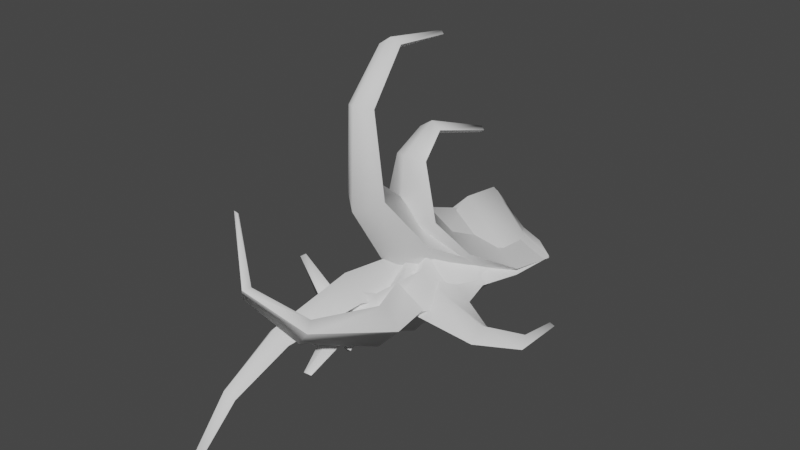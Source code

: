# Source: fe_detail_04-01-2.blend  (saved by Blender 3.0.42; exported with 4.5.12 LTS)
import bpy
from mathutils import Matrix  # noqa: F401  (used for matrix-valued properties, if any)

bpy.ops.wm.read_factory_settings(use_empty=True)
scene = bpy.context.scene
scene.name = 'Scene'

# ---- materials (node trees are filled in below, after node groups)
mat_material_001 = bpy.data.materials.new('Material.001')
mat_material_001.use_transparent_shadow = False

# ---- material node trees
mat_material_001.use_nodes = True; mat_material_001.node_tree.nodes.clear()
_N = mat_material_001.node_tree.nodes; _L = mat_material_001.node_tree.links
n0 = _N.new('ShaderNodeBsdfPrincipled'); n0.name = 'Principled BSDF'; n0.location = (10, 300)
n0.distribution = 'GGX'
n0.subsurface_method = 'RANDOM_WALK_SKIN'
n0.inputs[3].default_value = 1.45
n0.inputs[27].default_value = (0.0, 0.0, 0.0, 1.0)
n0.inputs[28].default_value = 1.0
n1 = _N.new('ShaderNodeOutputMaterial'); n1.name = 'Material Output'; n1.location = (300, 300)
_L.new(n0.outputs[0], n1.inputs[0])
n1.is_active_output = True

# ---- world
world_world = bpy.data.worlds.new('World'); scene.world = world_world
world_world.use_nodes = True; world_world.node_tree.nodes.clear()
_N = world_world.node_tree.nodes; _L = world_world.node_tree.links
n0 = _N.new('ShaderNodeOutputWorld'); n0.name = 'World Output'; n0.location = (300, 300)
n1 = _N.new('ShaderNodeBackground'); n1.name = 'Background'; n1.location = (10, 300)
n1.inputs[0].default_value = (0.05088, 0.05088, 0.05088, 1.0)
_L.new(n1.outputs[0], n0.inputs[0])
n0.is_active_output = True
world_world.color = (0.05088, 0.05088, 0.05088)
world_world.use_sun_shadow = False
world_world.sun_shadow_jitter_overblur = 0.0

# ---- meshes
me_fe_volcanom1_sp_gmdl_005 = bpy.data.meshes.new('FE_volcanoM1_Sp.gmdl.005')
me_fe_volcanom1_sp_gmdl_005.from_pydata([(0.02897, -0.9194, -0.02794), (0.08409, -1.1, -0.03618), (0.06974, -1.109, -0.02229), (-0.02124, -0.9082, 0.003868), (-0.0212, -0.9082, 0.003868), (0.06974, -1.109, -0.02229), (0.0866, -1.103, -0.009004), (0.03445, -0.923, 0.02829), (0.0997, -1.105, -0.0239), (0.06742, -0.9105, -0.001684), (0.06736, -0.9106, -0.001684), (0.0997, -1.105, -0.0239), (0.001988, -0.5788, -0.05219), (0.005348, -0.7884, -0.02906), (-0.05891, -0.789, 0.0164), (-0.114, -0.5765, 0.01626), (-0.114, -0.5766, 0.01626), (-0.05893, -0.789, 0.0164), (0.01157, -0.7918, 0.0537), (0.007114, -0.577, 0.07849), (0.07699, -0.7914, 0.00806), (0.1235, -0.5802, 0.01004), (0.1231, -0.5806, 0.01004), (0.07698, -0.7914, 0.00806), (0.007927, -0.3805, -0.08868), (-0.1682, -0.3785, 0.004277), (-0.1682, -0.3785, 0.004277), (0.008003, -0.3765, 0.09605), (0.1842, -0.3804, 0.003139), (0.1842, -0.3804, 0.003139), (0.004222, -0.1424, -0.1183), (-0.2521, -0.1425, -0.0004416), (-0.2521, -0.1425, -0.0004416), (0.003477, -0.1356, 0.1199), (0.2608, -0.1423, -0.0007202), (0.2608, -0.1422, -0.0007202), (0.004242, 0.05577, -0.1238), (-0.2808, 0.05308, -0.0002712), (0.000393, 0.1553, -0.06556), (-0.1784, 0.1444, 3.555e-07), (-0.1784, 0.1444, 3.555e-07), (-0.2808, 0.05308, -0.0002712), (0.004247, 0.06409, 0.1236), (0.0003933, 0.1553, 0.06556), (0.2793, 0.0554, -0.0002994), (0.1746, 0.1469, -4.106e-07), (0.1746, 0.1469, -4.106e-07), (0.2793, 0.0554, -0.0002994), (-0.001876, 0.198, -4.103e-08), (-0.001876, 0.198, -4.103e-08)], [], [(0, 1, 3), (1, 2, 3), (4, 5, 7), (5, 6, 7), (7, 6, 9), (6, 8, 9), (0, 10, 1), (10, 11, 1), (15, 12, 14), (12, 13, 14), (16, 17, 19), (17, 18, 19), (21, 19, 20), (19, 18, 20), (12, 22, 13), (22, 23, 13), (25, 24, 15), (24, 12, 15), (26, 16, 27), (16, 19, 27), (28, 27, 21), (27, 19, 21), (29, 22, 24), (24, 22, 12), (30, 24, 31), (24, 25, 31), (32, 26, 33), (26, 27, 33), (34, 33, 28), (33, 27, 28), (30, 35, 24), (35, 29, 24), (36, 30, 37), (30, 31, 37), (36, 37, 38), (38, 37, 39), (42, 43, 41), (40, 41, 43), (41, 32, 42), (32, 33, 42), (42, 33, 44), (33, 34, 44), (42, 44, 43), (43, 44, 45), (36, 38, 47), (38, 46, 47), (36, 47, 30), (47, 35, 30), (6, 5, 8), (1, 11, 2), (40, 43, 48), (39, 49, 38), (14, 13, 3), (13, 0, 3), (17, 4, 18), (4, 7, 18), (20, 18, 9), (18, 7, 9), (13, 23, 0), (23, 10, 0), (48, 43, 45), (38, 49, 46)])
me_fe_volcanom1_sp_gmdl_005.polygons.foreach_set('use_smooth', [True] * 62)
_uv = me_fe_volcanom1_sp_gmdl_005.uv_layers.new(name='UVMap')
_uv.uv.foreach_set('vector', [0.2894, 0.7852, 0.2664, 0.9014, 0.3532, 0.7932, 0.2664, 0.9014, 0.2926, 0.9078, 0.3532, 0.7932, 0.6439, 0.2171, 0.703, 0.1026, 0.7071, 0.2274, 0.703, 0.1026, 0.7301, 0.1106, 0.7071, 0.2274, 0.7071, 0.2274, 0.7301, 0.1106, 0.7731, 0.2337, 0.7301, 0.1106, 0.7604, 0.1141, 0.7731, 0.2337, 0.2894, 0.7852, 0.2236, 0.7766, 0.2664, 0.9014, 0.2236, 0.7766, 0.2363, 0.8963, 0.2664, 0.9014, 0.4564, 0.5469, 0.307, 0.5441, 0.4005, 0.6861, 0.307, 0.5441, 0.3023, 0.6811, 0.4005, 0.6861, 0.5423, 0.4634, 0.5962, 0.3243, 0.6897, 0.467, 0.5962, 0.3243, 0.6943, 0.3308, 0.6897, 0.467, 0.8372, 0.4688, 0.6897, 0.467, 0.7936, 0.3351, 0.6897, 0.467, 0.6943, 0.3308, 0.7936, 0.3351, 0.307, 0.5441, 0.1595, 0.5415, 0.3023, 0.6811, 0.1595, 0.5415, 0.2031, 0.6752, 0.3023, 0.6811, 0.5116, 0.4209, 0.308, 0.4203, 0.4564, 0.5469, 0.308, 0.4203, 0.307, 0.5441, 0.4564, 0.5469, 0.4851, 0.5895, 0.5423, 0.4634, 0.6887, 0.5901, 0.5423, 0.4634, 0.6897, 0.467, 0.6887, 0.5901, 0.8924, 0.5895, 0.6887, 0.5901, 0.8372, 0.4688, 0.6887, 0.5901, 0.6897, 0.467, 0.8372, 0.4688, 0.1043, 0.4209, 0.1595, 0.5415, 0.308, 0.4203, 0.308, 0.4203, 0.1595, 0.5415, 0.307, 0.5441, 0.308, 0.2743, 0.308, 0.4203, 0.5793, 0.275, 0.308, 0.4203, 0.5116, 0.4209, 0.5793, 0.275, 0.416, 0.7342, 0.4851, 0.5895, 0.6887, 0.7381, 0.4851, 0.5895, 0.6887, 0.5901, 0.6887, 0.7381, 0.9614, 0.7342, 0.6887, 0.7381, 0.8924, 0.5895, 0.6887, 0.7381, 0.6887, 0.5901, 0.8924, 0.5895, 0.308, 0.2743, 0.03658, 0.275, 0.308, 0.4203, 0.03658, 0.275, 0.1043, 0.4209, 0.308, 0.4203, 0.3079, 0.1338, 0.308, 0.2743, 0.5858, 0.1343, 0.308, 0.2743, 0.5793, 0.275, 0.5858, 0.1343, 0.3079, 0.1338, 0.5858, 0.1343, 0.308, 0.04257, 0.308, 0.04257, 0.5858, 0.1343, 0.4816, 0.05213, 0.6888, 0.8832, 0.6887, 0.9678, 0.4109, 0.8761, 0.5151, 0.9582, 0.4109, 0.8761, 0.6887, 0.9678, 0.4109, 0.8761, 0.416, 0.7342, 0.6888, 0.8832, 0.416, 0.7342, 0.6887, 0.7381, 0.6888, 0.8832, 0.6888, 0.8832, 0.6887, 0.7381, 0.9654, 0.8767, 0.6887, 0.7381, 0.9614, 0.7342, 0.9654, 0.8767, 0.6888, 0.8832, 0.9654, 0.8767, 0.6887, 0.9678, 0.6887, 0.9678, 0.9654, 0.8767, 0.858, 0.9604, 0.3079, 0.1338, 0.308, 0.04257, 0.03125, 0.1337, 0.308, 0.04257, 0.1387, 0.04995, 0.03125, 0.1337, 0.3079, 0.1338, 0.03125, 0.1337, 0.308, 0.2743, 0.03125, 0.1337, 0.03658, 0.275, 0.308, 0.2743, 0.7301, 0.1106, 0.703, 0.1026, 0.7604, 0.1141, 0.2664, 0.9014, 0.2363, 0.8963, 0.2926, 0.9078, 0.5151, 0.9582, 0.6887, 0.9678, 0.6865, 0.9593, 0.4816, 0.05213, 0.3102, 0.05104, 0.308, 0.04257, 0.4005, 0.6861, 0.3023, 0.6811, 0.3532, 0.7932, 0.3023, 0.6811, 0.2894, 0.7852, 0.3532, 0.7932, 0.5962, 0.3243, 0.6439, 0.2171, 0.6943, 0.3308, 0.6439, 0.2171, 0.7071, 0.2274, 0.6943, 0.3308, 0.7936, 0.3351, 0.6943, 0.3308, 0.7731, 0.2337, 0.6943, 0.3308, 0.7071, 0.2274, 0.7731, 0.2337, 0.3023, 0.6811, 0.2031, 0.6752, 0.2894, 0.7852, 0.2031, 0.6752, 0.2236, 0.7766, 0.2894, 0.7852, 0.6865, 0.9593, 0.6887, 0.9678, 0.858, 0.9604, 0.308, 0.04257, 0.3102, 0.05104, 0.1387, 0.04995])
me_fe_volcanom1_sp_gmdl_005.materials.append(mat_material_001)
me_fe_volcanom1_sp_gmdl_005.use_remesh_fix_poles = True
me_fe_volcanom1_sp_gmdl_005.use_remesh_preserve_attributes = False
me_fe_volcanom1_sp_gmdl_005.update()
me_fe_volcanom1_sp_gmdl_001 = bpy.data.meshes.new('FE_volcanoM1_Sp.gmdl.001')
me_fe_volcanom1_sp_gmdl_001.from_pydata([(-0.04521, -0.8944, 0.07637), (-0.1908, -0.8343, 0.1926), (-0.1774, -0.8243, 0.2086), (-0.03038, -0.8583, 0.1167), (-0.03038, -0.8583, 0.1167), (-0.1774, -0.8243, 0.2086), (-0.1665, -0.8415, 0.2337), (-0.00842, -0.877, 0.1698), (-0.1885, -0.8475, 0.2188), (-0.0245, -0.9172, 0.1326), (-0.0245, -0.9172, 0.1326), (-0.1885, -0.8475, 0.2188), (0.119, -0.5847, -0.09392), (0.07607, -0.8078, -0.006135), (0.04405, -0.7581, 0.05987), (0.02087, -0.57, 0.02387), (0.02087, -0.57, 0.02387), (0.04405, -0.7581, 0.05987), (0.09883, -0.7734, 0.1406), (0.122, -0.5501, 0.1465), (0.1298, -0.8227, 0.07502), (0.2202, -0.5663, 0.02898), (0.2202, -0.5663, 0.02898), (0.1298, -0.8227, 0.07502), (0.03465, -0.3911, -0.1601), (-0.1201, -0.4127, 0.01212), (-0.1201, -0.4127, 0.01212), (0.03107, -0.3696, 0.1835), (0.1862, -0.3499, 0.01136), (0.1862, -0.3499, 0.01136), (-0.006372, -0.1415, -0.214), (-0.2225, -0.1559, 0.001285), (-0.2225, -0.1559, 0.001285), (-0.008892, -0.1229, 0.2207), (0.2084, -0.1157, 0.0005867), (0.2084, -0.1157, 0.0005867), (-0.0007153, 0.0544, -0.2144), (-0.2131, 0.05176, -0.0007757), (-0.0002453, 0.1553, -0.1113), (-0.1287, 0.1444, 1.869e-07), (-0.1287, 0.1444, 1.869e-07), (-0.2131, 0.05176, -0.0007757), (-0.0008847, 0.06491, 0.2136), (-0.0002449, 0.1553, 0.1113), (0.2062, 0.05867, -0.000847), (0.125, 0.1469, -3.427e-07), (0.125, 0.1469, -3.427e-07), (0.2062, 0.05867, -0.000847), (-0.001876, 0.198, -4.103e-08), (-0.001876, 0.198, -4.103e-08)], [], [(0, 1, 3), (1, 2, 3), (4, 5, 7), (5, 6, 7), (7, 6, 9), (6, 8, 9), (0, 10, 1), (10, 11, 1), (15, 12, 14), (12, 13, 14), (16, 17, 19), (17, 18, 19), (21, 19, 20), (19, 18, 20), (12, 22, 13), (22, 23, 13), (25, 24, 15), (24, 12, 15), (26, 16, 27), (16, 19, 27), (28, 27, 21), (27, 19, 21), (29, 22, 24), (24, 22, 12), (30, 24, 31), (24, 25, 31), (32, 26, 33), (26, 27, 33), (34, 33, 28), (33, 27, 28), (30, 35, 24), (35, 29, 24), (36, 30, 37), (30, 31, 37), (36, 37, 38), (38, 37, 39), (42, 43, 41), (40, 41, 43), (41, 32, 42), (32, 33, 42), (42, 33, 44), (33, 34, 44), (42, 44, 43), (43, 44, 45), (36, 38, 47), (38, 46, 47), (36, 47, 30), (47, 35, 30), (6, 5, 8), (1, 11, 2), (40, 43, 48), (39, 49, 38), (14, 13, 3), (13, 0, 3), (17, 4, 18), (4, 7, 18), (20, 18, 9), (18, 7, 9), (13, 23, 0), (23, 10, 0), (48, 43, 45), (38, 49, 46)])
me_fe_volcanom1_sp_gmdl_001.polygons.foreach_set('use_smooth', [True] * 62)
_uv = me_fe_volcanom1_sp_gmdl_001.uv_layers.new(name='UVMap')
_uv.uv.foreach_set('vector', [0.4733, -0.8286, 0.4705, -0.8143, 0.4811, -0.8276, 0.4705, -0.8143, 0.4737, -0.8136, 0.4811, -0.8276, 0.5168, -0.8983, 0.524, -0.9123, 0.5245, -0.897, 0.524, -0.9123, 0.5274, -0.9113, 0.5245, -0.897, 0.5245, -0.897, 0.5274, -0.9113, 0.5326, -0.8962, 0.5274, -0.9113, 0.5311, -0.9109, 0.5326, -0.8962, 0.4733, -0.8286, 0.4652, -0.8297, 0.4705, -0.8143, 0.4652, -0.8297, 0.4668, -0.815, 0.4705, -0.8143, 0.4938, -0.8578, 0.4755, -0.8582, 0.4869, -0.8408, 0.4755, -0.8582, 0.4749, -0.8414, 0.4869, -0.8408, 0.5043, -0.8681, 0.5109, -0.8851, 0.5224, -0.8676, 0.5109, -0.8851, 0.523, -0.8843, 0.5224, -0.8676, 0.5405, -0.8674, 0.5224, -0.8676, 0.5351, -0.8838, 0.5224, -0.8676, 0.523, -0.8843, 0.5351, -0.8838, 0.4755, -0.8582, 0.4574, -0.8585, 0.4749, -0.8414, 0.4574, -0.8585, 0.4627, -0.8421, 0.4749, -0.8414, 0.5006, -0.8733, 0.4756, -0.8733, 0.4938, -0.8578, 0.4756, -0.8733, 0.4755, -0.8582, 0.4938, -0.8578, 0.4973, -0.8526, 0.5043, -0.8681, 0.5223, -0.8525, 0.5043, -0.8681, 0.5224, -0.8676, 0.5223, -0.8525, 0.5473, -0.8526, 0.5223, -0.8525, 0.5405, -0.8674, 0.5223, -0.8525, 0.5224, -0.8676, 0.5405, -0.8674, 0.4506, -0.8733, 0.4574, -0.8585, 0.4756, -0.8733, 0.4756, -0.8733, 0.4574, -0.8585, 0.4755, -0.8582, 0.4756, -0.8912, 0.4756, -0.8733, 0.5089, -0.8912, 0.4756, -0.8733, 0.5006, -0.8733, 0.5089, -0.8912, 0.4888, -0.8349, 0.4973, -0.8526, 0.5223, -0.8344, 0.4973, -0.8526, 0.5223, -0.8525, 0.5223, -0.8344, 0.5557, -0.8349, 0.5223, -0.8344, 0.5473, -0.8526, 0.5223, -0.8344, 0.5223, -0.8525, 0.5473, -0.8526, 0.4756, -0.8912, 0.4423, -0.8912, 0.4756, -0.8733, 0.4423, -0.8912, 0.4506, -0.8733, 0.4756, -0.8733, 0.4756, -0.9085, 0.4756, -0.8912, 0.5097, -0.9084, 0.4756, -0.8912, 0.5089, -0.8912, 0.5097, -0.9084, 0.4756, -0.9085, 0.5097, -0.9084, 0.4756, -0.9197, 0.4756, -0.9197, 0.5097, -0.9084, 0.4969, -0.9185, 0.5223, -0.8166, 0.5223, -0.8062, 0.4882, -0.8175, 0.501, -0.8074, 0.4882, -0.8175, 0.5223, -0.8062, 0.4882, -0.8175, 0.4888, -0.8349, 0.5223, -0.8166, 0.4888, -0.8349, 0.5223, -0.8344, 0.5223, -0.8166, 0.5223, -0.8166, 0.5223, -0.8344, 0.5562, -0.8174, 0.5223, -0.8344, 0.5557, -0.8349, 0.5562, -0.8174, 0.5223, -0.8166, 0.5562, -0.8174, 0.5223, -0.8062, 0.5223, -0.8062, 0.5562, -0.8174, 0.543, -0.8071, 0.4756, -0.9085, 0.4756, -0.9197, 0.4417, -0.9085, 0.4756, -0.9197, 0.4548, -0.9188, 0.4417, -0.9085, 0.4756, -0.9085, 0.4417, -0.9085, 0.4756, -0.8912, 0.4417, -0.9085, 0.4423, -0.8912, 0.4756, -0.8912, 0.5274, -0.9113, 0.524, -0.9123, 0.5311, -0.9109, 0.4705, -0.8143, 0.4668, -0.815, 0.4737, -0.8136, 0.501, -0.8074, 0.5223, -0.8062, 0.522, -0.8072, 0.4969, -0.9185, 0.4759, -0.9186, 0.4756, -0.9197, 0.4869, -0.8408, 0.4749, -0.8414, 0.4811, -0.8276, 0.4749, -0.8414, 0.4733, -0.8286, 0.4811, -0.8276, 0.5109, -0.8851, 0.5168, -0.8983, 0.523, -0.8843, 0.5168, -0.8983, 0.5245, -0.897, 0.523, -0.8843, 0.5351, -0.8838, 0.523, -0.8843, 0.5326, -0.8962, 0.523, -0.8843, 0.5245, -0.897, 0.5326, -0.8962, 0.4749, -0.8414, 0.4627, -0.8421, 0.4733, -0.8286, 0.4627, -0.8421, 0.4652, -0.8297, 0.4733, -0.8286, 0.522, -0.8072, 0.5223, -0.8062, 0.543, -0.8071, 0.4756, -0.9197, 0.4759, -0.9186, 0.4548, -0.9188])
me_fe_volcanom1_sp_gmdl_001.use_remesh_fix_poles = True
me_fe_volcanom1_sp_gmdl_001.use_remesh_preserve_attributes = False
me_fe_volcanom1_sp_gmdl_001.update()
me_fe_domes3_lt_gmdl = bpy.data.meshes.new('FE_domes3_Lt.gmdl')
me_fe_domes3_lt_gmdl.from_pydata([(-0.05051, -1.252, 0.2857), (-0.1903, -1.128, 0.4897), (-0.1834, -1.122, 0.4931), (-0.02378, -1.238, 0.2951), (-0.02378, -1.238, 0.2951), (-0.1834, -1.122, 0.4931), (-0.1713, -1.139, 0.5064), (-0.01739, -1.237, 0.3302), (-0.1897, -1.135, 0.5071), (-0.03509, -1.261, 0.3229), (-0.03509, -1.261, 0.3229), (-0.1897, -1.135, 0.5071), (0.1726, -0.8481, -0.008426), (0.1074, -1.16, 0.1315), (0.08778, -1.121, 0.1611), (0.101, -0.8309, 0.06282), (0.101, -0.8309, 0.06282), (0.08778, -1.121, 0.1611), (0.1288, -1.124, 0.2146), (0.175, -0.8095, 0.1431), (0.1474, -1.162, 0.186), (0.2467, -0.8287, 0.07246), (0.2467, -0.8287, 0.07246), (0.1474, -1.162, 0.186), (0.05016, -0.5687, -0.08553), (-0.07252, -0.5802, 0.03143), (-0.07252, -0.5802, 0.03143), (0.04577, -0.5427, 0.1475), (0.169, -0.534, 0.0309), (0.169, -0.534, 0.0309), (-0.009294, -0.1954, -0.1593), (-0.1991, -0.2037, 0.003209), (-0.1991, -0.2037, 0.003209), (-0.01247, -0.1712, 0.1678), (0.179, -0.1731, 0.002316), (0.179, -0.1731, 0.002316), (-0.0008098, 0.06059, -0.188), (-0.2202, 0.05916, -0.002125), (-0.0001067, 0.1553, -0.1014), (-0.1395, 0.1444, 1.965e-07), (-0.1395, 0.1444, 1.965e-07), (-0.2202, 0.05916, -0.002125), (-0.001048, 0.07291, 0.1858), (-0.0001063, 0.1553, 0.1014), (0.2108, 0.0649, -0.002225), (0.1358, 0.1469, -2.449e-07), (0.1358, 0.1469, -2.449e-07), (0.2108, 0.0649, -0.002225), (-0.001876, 0.198, -4.098e-08), (-0.001876, 0.198, -4.098e-08)], [], [(0, 1, 3), (1, 2, 3), (4, 5, 7), (5, 6, 7), (7, 6, 9), (6, 8, 9), (0, 10, 1), (10, 11, 1), (15, 12, 14), (12, 13, 14), (16, 17, 19), (17, 18, 19), (21, 19, 20), (19, 18, 20), (12, 22, 13), (22, 23, 13), (25, 24, 15), (24, 12, 15), (26, 16, 27), (16, 19, 27), (28, 27, 21), (27, 19, 21), (29, 22, 24), (24, 22, 12), (30, 24, 31), (24, 25, 31), (32, 26, 33), (26, 27, 33), (34, 33, 28), (33, 27, 28), (30, 35, 24), (35, 29, 24), (36, 30, 37), (30, 31, 37), (36, 37, 38), (38, 37, 39), (42, 43, 41), (40, 41, 43), (41, 32, 42), (32, 33, 42), (42, 33, 44), (33, 34, 44), (42, 44, 43), (43, 44, 45), (36, 38, 47), (38, 46, 47), (36, 47, 30), (47, 35, 30), (6, 5, 8), (1, 11, 2), (40, 43, 48), (39, 49, 38), (14, 13, 3), (13, 0, 3), (17, 4, 18), (4, 7, 18), (20, 18, 9), (18, 7, 9), (13, 23, 0), (23, 10, 0), (48, 43, 45), (38, 49, 46)])
me_fe_domes3_lt_gmdl.polygons.foreach_set('use_smooth', [True] * 62)
_uv = me_fe_domes3_lt_gmdl.uv_layers.new(name='UVMap')
_uv.uv.foreach_set('vector', [0.6789, -0.9377, 0.6782, -0.9343, 0.6808, -0.9375, 0.6782, -0.9343, 0.679, -0.9341, 0.6808, -0.9375, 0.6893, -0.9543, 0.691, -0.9577, 0.6911, -0.954, 0.691, -0.9577, 0.6918, -0.9574, 0.6911, -0.954, 0.6911, -0.954, 0.6918, -0.9574, 0.6931, -0.9538, 0.6918, -0.9574, 0.6927, -0.9573, 0.6931, -0.9538, 0.6789, -0.9377, 0.677, -0.938, 0.6782, -0.9343, 0.677, -0.938, 0.6774, -0.9345, 0.6782, -0.9343, 0.6838, -0.9447, 0.6794, -0.9448, 0.6822, -0.9406, 0.6794, -0.9448, 0.6793, -0.9408, 0.6822, -0.9406, 0.6863, -0.9471, 0.6879, -0.9512, 0.6906, -0.947, 0.6879, -0.9512, 0.6908, -0.951, 0.6906, -0.947, 0.6949, -0.947, 0.6906, -0.947, 0.6937, -0.9509, 0.6906, -0.947, 0.6908, -0.951, 0.6937, -0.9509, 0.6794, -0.9448, 0.6751, -0.9448, 0.6793, -0.9408, 0.6751, -0.9448, 0.6764, -0.9409, 0.6793, -0.9408, 0.6854, -0.9484, 0.6795, -0.9484, 0.6838, -0.9447, 0.6795, -0.9484, 0.6794, -0.9448, 0.6838, -0.9447, 0.6846, -0.9434, 0.6863, -0.9471, 0.6906, -0.9434, 0.6863, -0.9471, 0.6906, -0.947, 0.6906, -0.9434, 0.6965, -0.9434, 0.6906, -0.9434, 0.6949, -0.947, 0.6906, -0.9434, 0.6906, -0.947, 0.6949, -0.947, 0.6735, -0.9484, 0.6751, -0.9448, 0.6795, -0.9484, 0.6795, -0.9484, 0.6751, -0.9448, 0.6794, -0.9448, 0.6795, -0.9527, 0.6795, -0.9484, 0.6874, -0.9526, 0.6795, -0.9484, 0.6854, -0.9484, 0.6874, -0.9526, 0.6826, -0.9392, 0.6846, -0.9434, 0.6906, -0.9391, 0.6846, -0.9434, 0.6906, -0.9434, 0.6906, -0.9391, 0.6986, -0.9392, 0.6906, -0.9391, 0.6965, -0.9434, 0.6906, -0.9391, 0.6906, -0.9434, 0.6965, -0.9434, 0.6795, -0.9527, 0.6715, -0.9526, 0.6795, -0.9484, 0.6715, -0.9526, 0.6735, -0.9484, 0.6795, -0.9484, 0.6795, -0.9568, 0.6795, -0.9527, 0.6876, -0.9567, 0.6795, -0.9527, 0.6874, -0.9526, 0.6876, -0.9567, 0.6795, -0.9568, 0.6876, -0.9567, 0.6795, -0.9594, 0.6795, -0.9594, 0.6876, -0.9567, 0.6845, -0.9591, 0.6906, -0.9348, 0.6906, -0.9324, 0.6825, -0.9351, 0.6855, -0.9327, 0.6825, -0.9351, 0.6906, -0.9324, 0.6825, -0.9351, 0.6826, -0.9392, 0.6906, -0.9348, 0.6826, -0.9392, 0.6906, -0.9391, 0.6906, -0.9348, 0.6906, -0.9348, 0.6906, -0.9391, 0.6987, -0.935, 0.6906, -0.9391, 0.6986, -0.9392, 0.6987, -0.935, 0.6906, -0.9348, 0.6987, -0.935, 0.6906, -0.9324, 0.6906, -0.9324, 0.6987, -0.935, 0.6955, -0.9326, 0.6795, -0.9568, 0.6795, -0.9594, 0.6714, -0.9568, 0.6795, -0.9594, 0.6745, -0.9592, 0.6714, -0.9568, 0.6795, -0.9568, 0.6714, -0.9568, 0.6795, -0.9527, 0.6714, -0.9568, 0.6715, -0.9526, 0.6795, -0.9527, 0.6918, -0.9574, 0.691, -0.9577, 0.6927, -0.9573, 0.6782, -0.9343, 0.6774, -0.9345, 0.679, -0.9341, 0.6855, -0.9327, 0.6906, -0.9324, 0.6905, -0.9326, 0.6845, -0.9591, 0.6795, -0.9592, 0.6795, -0.9594, 0.6822, -0.9406, 0.6793, -0.9408, 0.6808, -0.9375, 0.6793, -0.9408, 0.6789, -0.9377, 0.6808, -0.9375, 0.6879, -0.9512, 0.6893, -0.9543, 0.6908, -0.951, 0.6893, -0.9543, 0.6911, -0.954, 0.6908, -0.951, 0.6937, -0.9509, 0.6908, -0.951, 0.6931, -0.9538, 0.6908, -0.951, 0.6911, -0.954, 0.6931, -0.9538, 0.6793, -0.9408, 0.6764, -0.9409, 0.6789, -0.9377, 0.6764, -0.9409, 0.677, -0.938, 0.6789, -0.9377, 0.6905, -0.9326, 0.6906, -0.9324, 0.6955, -0.9326, 0.6795, -0.9594, 0.6795, -0.9592, 0.6745, -0.9592])
me_fe_domes3_lt_gmdl.use_remesh_fix_poles = True
me_fe_domes3_lt_gmdl.use_remesh_preserve_attributes = False
me_fe_domes3_lt_gmdl.update()
me_fe_crystal1_mp_gmdl_001 = bpy.data.meshes.new('FE_crystal1_Mp.gmdl.001')
me_fe_crystal1_mp_gmdl_001.from_pydata([(-0.0199, -0.716, -0.05333), (-0.1644, -0.6912, -0.02885), (-0.1637, -0.6765, 0.0009949), (-0.03344, -0.6821, 0.009479), (-0.03344, -0.6821, 0.009479), (-0.1637, -0.6765, 0.0009949), (-0.169, -0.6928, 0.0282), (-0.02571, -0.7187, 0.06708), (-0.1766, -0.7052, -0.002605), (-0.0181, -0.7556, 0.004224), (-0.0181, -0.7556, 0.004224), (-0.1766, -0.7052, -0.002605), (0.09884, -0.453, -0.1251), (0.0742, -0.6309, -0.07564), (0.02066, -0.594, 0.01291), (-0.01667, -0.454, 0.01153), (-0.01667, -0.454, 0.01153), (0.02066, -0.594, 0.01291), (0.06788, -0.6329, 0.1002), (0.09361, -0.4491, 0.1491), (0.1205, -0.6696, 0.01153), (0.2092, -0.4493, 0.0124), (0.2092, -0.4493, 0.0124), (0.1205, -0.6696, 0.01153), (0.02745, -0.3061, -0.1876), (-0.1433, -0.3385, 0.003219), (-0.1433, -0.3385, 0.003219), (0.02478, -0.2982, 0.1939), (0.1959, -0.2674, 0.003081), (0.1959, -0.2674, 0.003081), (-0.005359, -0.1138, -0.2312), (-0.2368, -0.1349, -0.0004912), (-0.2368, -0.1349, -0.0004912), (-0.006835, -0.1053, 0.2356), (0.2255, -0.08993, -0.0006217), (0.2255, -0.08993, -0.0006217), (-0.00064, 0.05242, -0.2178), (-0.2167, 0.04839, -0.0002237), (-0.0002454, 0.1553, -0.1113), (-0.1287, 0.1444, 2.024e-07), (-0.1287, 0.1444, 2.024e-07), (-0.2167, 0.04839, -0.0002237), (-0.0007191, 0.06055, 0.2176), (-0.0002448, 0.1553, 0.1113), (0.2109, 0.05591, -0.0002378), (0.125, 0.1469, -2.955e-07), (0.125, 0.1469, -2.955e-07), (0.2109, 0.05591, -0.0002378), (-0.001876, 0.198, -4.103e-08), (-0.001876, 0.198, -4.103e-08)], [], [(0, 1, 3), (1, 2, 3), (4, 5, 7), (5, 6, 7), (7, 6, 9), (6, 8, 9), (0, 10, 1), (10, 11, 1), (15, 12, 14), (12, 13, 14), (16, 17, 19), (17, 18, 19), (21, 19, 20), (19, 18, 20), (12, 22, 13), (22, 23, 13), (25, 24, 15), (24, 12, 15), (26, 16, 27), (16, 19, 27), (28, 27, 21), (27, 19, 21), (29, 22, 24), (24, 22, 12), (30, 24, 31), (24, 25, 31), (32, 26, 33), (26, 27, 33), (34, 33, 28), (33, 27, 28), (30, 35, 24), (35, 29, 24), (36, 30, 37), (30, 31, 37), (36, 37, 38), (38, 37, 39), (42, 43, 41), (40, 41, 43), (41, 32, 42), (32, 33, 42), (42, 33, 44), (33, 34, 44), (42, 44, 43), (43, 44, 45), (36, 38, 47), (38, 46, 47), (36, 47, 30), (47, 35, 30), (6, 5, 8), (1, 11, 2), (40, 43, 48), (39, 49, 38), (14, 13, 3), (13, 0, 3), (17, 4, 18), (4, 7, 18), (20, 18, 9), (18, 7, 9), (13, 23, 0), (23, 10, 0), (48, 43, 45), (38, 49, 46)])
me_fe_crystal1_mp_gmdl_001.polygons.foreach_set('use_smooth', [True] * 62)
_uv = me_fe_crystal1_mp_gmdl_001.uv_layers.new(name='UVMap')
_uv.uv.foreach_set('vector', [0.09871, -0.6888, 0.09652, -0.6777, 0.1048, -0.688, 0.09652, -0.6777, 0.09901, -0.6771, 0.1048, -0.688, 0.1325, -0.7429, 0.1381, -0.7538, 0.1385, -0.7419, 0.1381, -0.7538, 0.1407, -0.753, 0.1385, -0.7419, 0.1385, -0.7419, 0.1407, -0.753, 0.1448, -0.7413, 0.1407, -0.753, 0.1436, -0.7527, 0.1448, -0.7413, 0.09871, -0.6888, 0.09244, -0.6896, 0.09652, -0.6777, 0.09244, -0.6896, 0.09366, -0.6782, 0.09652, -0.6777, 0.1146, -0.7115, 0.1004, -0.7117, 0.1093, -0.6982, 0.1004, -0.7117, 0.09994, -0.6987, 0.1093, -0.6982, 0.1228, -0.7194, 0.1279, -0.7327, 0.1368, -0.7191, 0.1279, -0.7327, 0.1373, -0.732, 0.1368, -0.7191, 0.1509, -0.7189, 0.1368, -0.7191, 0.1467, -0.7316, 0.1368, -0.7191, 0.1373, -0.732, 0.1467, -0.7316, 0.1004, -0.7117, 0.08634, -0.712, 0.09994, -0.6987, 0.08634, -0.712, 0.09049, -0.6992, 0.09994, -0.6987, 0.1199, -0.7235, 0.1005, -0.7235, 0.1146, -0.7115, 0.1005, -0.7235, 0.1004, -0.7117, 0.1146, -0.7115, 0.1173, -0.7074, 0.1228, -0.7194, 0.1367, -0.7073, 0.1228, -0.7194, 0.1368, -0.7191, 0.1367, -0.7073, 0.1561, -0.7074, 0.1367, -0.7073, 0.1509, -0.7189, 0.1367, -0.7073, 0.1368, -0.7191, 0.1509, -0.7189, 0.08109, -0.7235, 0.08634, -0.712, 0.1005, -0.7235, 0.1005, -0.7235, 0.08634, -0.712, 0.1004, -0.7117, 0.1005, -0.7374, 0.1005, -0.7235, 0.1263, -0.7374, 0.1005, -0.7235, 0.1199, -0.7235, 0.1263, -0.7374, 0.1108, -0.6936, 0.1173, -0.7074, 0.1367, -0.6933, 0.1173, -0.7074, 0.1367, -0.7073, 0.1367, -0.6933, 0.1627, -0.6936, 0.1367, -0.6933, 0.1561, -0.7074, 0.1367, -0.6933, 0.1367, -0.7073, 0.1561, -0.7074, 0.1005, -0.7374, 0.07463, -0.7374, 0.1005, -0.7235, 0.07463, -0.7374, 0.08109, -0.7235, 0.1005, -0.7235, 0.1005, -0.7508, 0.1005, -0.7374, 0.1269, -0.7508, 0.1005, -0.7374, 0.1263, -0.7374, 0.1269, -0.7508, 0.1005, -0.7508, 0.1269, -0.7508, 0.1005, -0.7595, 0.1005, -0.7595, 0.1269, -0.7508, 0.117, -0.7586, 0.1367, -0.6794, 0.1367, -0.6714, 0.1103, -0.6801, 0.1202, -0.6723, 0.1103, -0.6801, 0.1367, -0.6714, 0.1103, -0.6801, 0.1108, -0.6936, 0.1367, -0.6794, 0.1108, -0.6936, 0.1367, -0.6933, 0.1367, -0.6794, 0.1367, -0.6794, 0.1367, -0.6933, 0.1631, -0.6801, 0.1367, -0.6933, 0.1627, -0.6936, 0.1631, -0.6801, 0.1367, -0.6794, 0.1631, -0.6801, 0.1367, -0.6714, 0.1367, -0.6714, 0.1631, -0.6801, 0.1529, -0.6721, 0.1005, -0.7508, 0.1005, -0.7595, 0.07413, -0.7508, 0.1005, -0.7595, 0.08436, -0.7588, 0.07413, -0.7508, 0.1005, -0.7508, 0.07413, -0.7508, 0.1005, -0.7374, 0.07413, -0.7508, 0.07463, -0.7374, 0.1005, -0.7374, 0.1407, -0.753, 0.1381, -0.7538, 0.1436, -0.7527, 0.09652, -0.6777, 0.09366, -0.6782, 0.09901, -0.6771, 0.1202, -0.6723, 0.1367, -0.6714, 0.1365, -0.6722, 0.117, -0.7586, 0.1007, -0.7587, 0.1005, -0.7595, 0.1093, -0.6982, 0.09994, -0.6987, 0.1048, -0.688, 0.09994, -0.6987, 0.09871, -0.6888, 0.1048, -0.688, 0.1279, -0.7327, 0.1325, -0.7429, 0.1373, -0.732, 0.1325, -0.7429, 0.1385, -0.7419, 0.1373, -0.732, 0.1467, -0.7316, 0.1373, -0.732, 0.1448, -0.7413, 0.1373, -0.732, 0.1385, -0.7419, 0.1448, -0.7413, 0.09994, -0.6987, 0.09049, -0.6992, 0.09871, -0.6888, 0.09049, -0.6992, 0.09244, -0.6896, 0.09871, -0.6888, 0.1365, -0.6722, 0.1367, -0.6714, 0.1529, -0.6721, 0.1005, -0.7595, 0.1007, -0.7587, 0.08436, -0.7588])
me_fe_crystal1_mp_gmdl_001.use_remesh_fix_poles = True
me_fe_crystal1_mp_gmdl_001.use_remesh_preserve_attributes = False
me_fe_crystal1_mp_gmdl_001.update()
me_fe_volcanom1_sp_gmdl_002 = bpy.data.meshes.new('FE_volcanoM1_Sp.gmdl.002')
me_fe_volcanom1_sp_gmdl_002.from_pydata([(0.5504, -0.5189, -0.02793), (0.5405, -0.3418, -0.03621), (0.553, -0.3285, -0.02353), (0.5735, -0.5649, 0.003873), (0.5735, -0.5649, 0.003873), (0.553, -0.3285, -0.02353), (0.5393, -0.3385, -0.00892), (0.5497, -0.5124, 0.0283), (0.5251, -0.3405, -0.02269), (0.5193, -0.4948, -0.00168), (0.5193, -0.4948, -0.00168), (0.5251, -0.3405, -0.02269), (0.1903, -0.5382, -0.05219), (0.4171, -0.6019, -0.02906), (0.4321, -0.6644, 0.0164), (0.1298, -0.6372, 0.01626), (0.1298, -0.6372, 0.01626), (0.4321, -0.6644, 0.0164), (0.419, -0.5951, 0.0537), (0.1913, -0.5328, 0.07849), (0.4041, -0.5314, 0.00806), (0.253, -0.4345, 0.01004), (0.253, -0.4345, 0.01004), (0.4041, -0.5314, 0.00806), (0.05763, -0.3776, -0.08868), (-0.09774, -0.4606, 0.004277), (-0.09774, -0.4606, 0.004277), (0.05579, -0.3741, 0.09605), (0.2121, -0.2928, 0.003139), (0.2121, -0.2928, 0.003139), (-0.01082, -0.1421, -0.1183), (-0.2625, -0.1908, -0.0004416), (-0.2625, -0.1908, -0.0004416), (-0.01284, -0.1356, 0.1199), (0.2411, -0.09341, -0.0007202), (0.2411, -0.09341, -0.0007202), (-0.0008392, 0.05545, -0.1238), (-0.2857, 0.04552, -0.0002712), (0.000393, 0.1553, -0.06556), (-0.1784, 0.1444, 3.555e-07), (-0.1784, 0.1444, 3.555e-07), (-0.2857, 0.04552, -0.0002712), (-0.001045, 0.06377, 0.1236), (0.0003933, 0.1553, 0.06556), (0.2741, 0.06207, -0.0002994), (0.1746, 0.1469, -4.106e-07), (0.1746, 0.1469, -4.106e-07), (0.2741, 0.06207, -0.0002994), (-0.001876, 0.198, -4.103e-08), (-0.001876, 0.198, -4.103e-08)], [], [(0, 1, 3), (1, 2, 3), (4, 5, 7), (5, 6, 7), (7, 6, 9), (6, 8, 9), (0, 10, 1), (10, 11, 1), (15, 12, 14), (12, 13, 14), (16, 17, 19), (17, 18, 19), (21, 19, 20), (19, 18, 20), (12, 22, 13), (22, 23, 13), (25, 24, 15), (24, 12, 15), (26, 16, 27), (16, 19, 27), (28, 27, 21), (27, 19, 21), (29, 22, 24), (24, 22, 12), (30, 24, 31), (24, 25, 31), (32, 26, 33), (26, 27, 33), (34, 33, 28), (33, 27, 28), (30, 35, 24), (35, 29, 24), (36, 30, 37), (30, 31, 37), (36, 37, 38), (38, 37, 39), (42, 43, 41), (40, 41, 43), (41, 32, 42), (32, 33, 42), (42, 33, 44), (33, 34, 44), (42, 44, 43), (43, 44, 45), (36, 38, 47), (38, 46, 47), (36, 47, 30), (47, 35, 30), (6, 5, 8), (1, 11, 2), (40, 43, 48), (39, 49, 38), (14, 13, 3), (13, 0, 3), (17, 4, 18), (4, 7, 18), (20, 18, 9), (18, 7, 9), (13, 23, 0), (23, 10, 0), (48, 43, 45), (38, 49, 46)])
me_fe_volcanom1_sp_gmdl_002.polygons.foreach_set('use_smooth', [True] * 62)
_uv = me_fe_volcanom1_sp_gmdl_002.uv_layers.new(name='UVMap')
_uv.uv.foreach_set('vector', [0.5996, -0.8314, 0.5964, -0.8157, 0.6082, -0.8304, 0.5964, -0.8157, 0.6, -0.8148, 0.6082, -0.8304, 0.6477, -0.9086, 0.6557, -0.9241, 0.6563, -0.9072, 0.6557, -0.9241, 0.6594, -0.923, 0.6563, -0.9072, 0.6563, -0.9072, 0.6594, -0.923, 0.6652, -0.9063, 0.6594, -0.923, 0.6635, -0.9226, 0.6652, -0.9063, 0.5996, -0.8314, 0.5906, -0.8326, 0.5964, -0.8157, 0.5906, -0.8326, 0.5924, -0.8163, 0.5964, -0.8157, 0.6222, -0.8638, 0.602, -0.8642, 0.6146, -0.8449, 0.602, -0.8642, 0.6013, -0.8456, 0.6146, -0.8449, 0.6339, -0.8751, 0.6412, -0.894, 0.6539, -0.8746, 0.6412, -0.894, 0.6545, -0.8931, 0.6539, -0.8746, 0.6739, -0.8744, 0.6539, -0.8746, 0.668, -0.8925, 0.6539, -0.8746, 0.6545, -0.8931, 0.668, -0.8925, 0.602, -0.8642, 0.5819, -0.8645, 0.6013, -0.8456, 0.5819, -0.8645, 0.5878, -0.8464, 0.6013, -0.8456, 0.6297, -0.8809, 0.6021, -0.881, 0.6222, -0.8638, 0.6021, -0.881, 0.602, -0.8642, 0.6222, -0.8638, 0.6261, -0.858, 0.6339, -0.8751, 0.6538, -0.8579, 0.6339, -0.8751, 0.6539, -0.8746, 0.6538, -0.8579, 0.6814, -0.858, 0.6538, -0.8579, 0.6739, -0.8744, 0.6538, -0.8579, 0.6539, -0.8746, 0.6739, -0.8744, 0.5744, -0.8809, 0.5819, -0.8645, 0.6021, -0.881, 0.6021, -0.881, 0.5819, -0.8645, 0.602, -0.8642, 0.6021, -0.9008, 0.6021, -0.881, 0.6389, -0.9007, 0.6021, -0.881, 0.6297, -0.8809, 0.6389, -0.9007, 0.6168, -0.8384, 0.6261, -0.858, 0.6538, -0.8378, 0.6261, -0.858, 0.6538, -0.8579, 0.6538, -0.8378, 0.6908, -0.8384, 0.6538, -0.8378, 0.6814, -0.858, 0.6538, -0.8378, 0.6538, -0.8579, 0.6814, -0.858, 0.6021, -0.9008, 0.5652, -0.9007, 0.6021, -0.881, 0.5652, -0.9007, 0.5744, -0.8809, 0.6021, -0.881, 0.6021, -0.9199, 0.6021, -0.9008, 0.6398, -0.9198, 0.6021, -0.9008, 0.6389, -0.9007, 0.6398, -0.9198, 0.6021, -0.9199, 0.6398, -0.9198, 0.6021, -0.9323, 0.6021, -0.9323, 0.6398, -0.9198, 0.6257, -0.931, 0.6538, -0.8181, 0.6538, -0.8066, 0.6161, -0.8191, 0.6302, -0.8079, 0.6161, -0.8191, 0.6538, -0.8066, 0.6161, -0.8191, 0.6168, -0.8384, 0.6538, -0.8181, 0.6168, -0.8384, 0.6538, -0.8378, 0.6538, -0.8181, 0.6538, -0.8181, 0.6538, -0.8378, 0.6914, -0.819, 0.6538, -0.8378, 0.6908, -0.8384, 0.6914, -0.819, 0.6538, -0.8181, 0.6914, -0.819, 0.6538, -0.8066, 0.6538, -0.8066, 0.6914, -0.819, 0.6768, -0.8076, 0.6021, -0.9199, 0.6021, -0.9323, 0.5645, -0.9199, 0.6021, -0.9323, 0.5791, -0.9313, 0.5645, -0.9199, 0.6021, -0.9199, 0.5645, -0.9199, 0.6021, -0.9008, 0.5645, -0.9199, 0.5652, -0.9007, 0.6021, -0.9008, 0.6594, -0.923, 0.6557, -0.9241, 0.6635, -0.9226, 0.5964, -0.8157, 0.5924, -0.8163, 0.6, -0.8148, 0.6302, -0.8079, 0.6538, -0.8066, 0.6535, -0.8078, 0.6257, -0.931, 0.6024, -0.9311, 0.6021, -0.9323, 0.6146, -0.8449, 0.6013, -0.8456, 0.6082, -0.8304, 0.6013, -0.8456, 0.5996, -0.8314, 0.6082, -0.8304, 0.6412, -0.894, 0.6477, -0.9086, 0.6545, -0.8931, 0.6477, -0.9086, 0.6563, -0.9072, 0.6545, -0.8931, 0.668, -0.8925, 0.6545, -0.8931, 0.6652, -0.9063, 0.6545, -0.8931, 0.6563, -0.9072, 0.6652, -0.9063, 0.6013, -0.8456, 0.5878, -0.8464, 0.5996, -0.8314, 0.5878, -0.8464, 0.5906, -0.8326, 0.5996, -0.8314, 0.6535, -0.8078, 0.6538, -0.8066, 0.6768, -0.8076, 0.6021, -0.9323, 0.6024, -0.9311, 0.5791, -0.9313])
me_fe_volcanom1_sp_gmdl_002.use_remesh_fix_poles = True
me_fe_volcanom1_sp_gmdl_002.use_remesh_preserve_attributes = False
me_fe_volcanom1_sp_gmdl_002.update()
me_fe_volcanom1_sp_gmdl_003 = bpy.data.meshes.new('FE_volcanoM1_Sp.gmdl.003')
me_fe_volcanom1_sp_gmdl_003.from_pydata([(0.02897, -0.784, -0.02794), (0.08409, -0.9066, -0.03618), (0.06974, -0.9131, -0.02229), (-0.02124, -0.7765, 0.003868), (-0.0212, -0.7764, 0.003868), (0.06974, -0.9131, -0.02229), (0.0866, -0.909, -0.009004), (0.03445, -0.7865, 0.02829), (0.0997, -0.9101, -0.0239), (0.06742, -0.778, -0.001684), (0.06736, -0.7781, -0.001684), (0.0997, -0.9101, -0.0239), (0.001988, -0.4657, -0.05219), (0.005348, -0.6435, -0.02906), (-0.05891, -0.6442, 0.0164), (-0.114, -0.4638, 0.01626), (-0.114, -0.4638, 0.01626), (-0.05893, -0.6442, 0.0164), (0.01157, -0.6474, 0.0537), (0.007114, -0.4642, 0.07849), (0.07699, -0.647, 0.00806), (0.1235, -0.4669, 0.01004), (0.1231, -0.4672, 0.01004), (0.07698, -0.647, 0.00806), (0.007927, -0.306, -0.08868), (-0.1682, -0.3044, 0.004277), (-0.1682, -0.3044, 0.004277), (0.008003, -0.3028, 0.09605), (0.1842, -0.3059, 0.003139), (0.1842, -0.3059, 0.003139), (0.004222, -0.1128, -0.1183), (-0.2521, -0.1129, -0.0004416), (-0.2521, -0.1129, -0.0004416), (0.003477, -0.1073, 0.1199), (0.2608, -0.1127, -0.0007202), (0.2608, -0.1127, -0.0007202), (0.004242, 0.05514, -0.1238), (-0.2808, 0.05286, -0.0002712), (0.000393, 0.1553, -0.06556), (-0.1784, 0.1444, 3.555e-07), (-0.1784, 0.1444, 3.555e-07), (-0.2808, 0.05285, -0.0002712), (0.004247, 0.06221, 0.1236), (0.0003933, 0.1553, 0.06556), (0.2793, 0.05483, -0.0002994), (0.1746, 0.1469, -4.106e-07), (0.1746, 0.1469, -4.106e-07), (0.2793, 0.05483, -0.0002994), (-0.001876, 0.198, -4.103e-08), (-0.001876, 0.198, -4.103e-08)], [], [(0, 1, 3), (1, 2, 3), (4, 5, 7), (5, 6, 7), (7, 6, 9), (6, 8, 9), (0, 10, 1), (10, 11, 1), (15, 12, 14), (12, 13, 14), (16, 17, 19), (17, 18, 19), (21, 19, 20), (19, 18, 20), (12, 22, 13), (22, 23, 13), (25, 24, 15), (24, 12, 15), (26, 16, 27), (16, 19, 27), (28, 27, 21), (27, 19, 21), (29, 22, 24), (24, 22, 12), (30, 24, 31), (24, 25, 31), (32, 26, 33), (26, 27, 33), (34, 33, 28), (33, 27, 28), (30, 35, 24), (35, 29, 24), (36, 30, 37), (30, 31, 37), (36, 37, 38), (38, 37, 39), (42, 43, 41), (40, 41, 43), (41, 32, 42), (32, 33, 42), (42, 33, 44), (33, 34, 44), (42, 44, 43), (43, 44, 45), (36, 38, 47), (38, 46, 47), (36, 47, 30), (47, 35, 30), (6, 5, 8), (1, 11, 2), (40, 43, 48), (39, 49, 38), (14, 13, 3), (13, 0, 3), (17, 4, 18), (4, 7, 18), (20, 18, 9), (18, 7, 9), (13, 23, 0), (23, 10, 0), (48, 43, 45), (38, 49, 46)])
me_fe_volcanom1_sp_gmdl_003.polygons.foreach_set('use_smooth', [True] * 62)
_uv = me_fe_volcanom1_sp_gmdl_003.uv_layers.new(name='UVMap')
_uv.uv.foreach_set('vector', [0.2894, 0.7852, 0.2664, 0.9014, 0.3532, 0.7932, 0.2664, 0.9014, 0.2926, 0.9078, 0.3532, 0.7932, 0.6439, 0.2171, 0.703, 0.1026, 0.7071, 0.2274, 0.703, 0.1026, 0.7301, 0.1106, 0.7071, 0.2274, 0.7071, 0.2274, 0.7301, 0.1106, 0.7731, 0.2337, 0.7301, 0.1106, 0.7604, 0.1141, 0.7731, 0.2337, 0.2894, 0.7852, 0.2236, 0.7766, 0.2664, 0.9014, 0.2236, 0.7766, 0.2363, 0.8963, 0.2664, 0.9014, 0.4564, 0.5469, 0.307, 0.5441, 0.4005, 0.6861, 0.307, 0.5441, 0.3023, 0.6811, 0.4005, 0.6861, 0.5423, 0.4634, 0.5962, 0.3243, 0.6897, 0.467, 0.5962, 0.3243, 0.6943, 0.3308, 0.6897, 0.467, 0.8372, 0.4688, 0.6897, 0.467, 0.7936, 0.3351, 0.6897, 0.467, 0.6943, 0.3308, 0.7936, 0.3351, 0.307, 0.5441, 0.1595, 0.5415, 0.3023, 0.6811, 0.1595, 0.5415, 0.2031, 0.6752, 0.3023, 0.6811, 0.5116, 0.4209, 0.308, 0.4203, 0.4564, 0.5469, 0.308, 0.4203, 0.307, 0.5441, 0.4564, 0.5469, 0.4851, 0.5895, 0.5423, 0.4634, 0.6887, 0.5901, 0.5423, 0.4634, 0.6897, 0.467, 0.6887, 0.5901, 0.8924, 0.5895, 0.6887, 0.5901, 0.8372, 0.4688, 0.6887, 0.5901, 0.6897, 0.467, 0.8372, 0.4688, 0.1043, 0.4209, 0.1595, 0.5415, 0.308, 0.4203, 0.308, 0.4203, 0.1595, 0.5415, 0.307, 0.5441, 0.308, 0.2743, 0.308, 0.4203, 0.5793, 0.275, 0.308, 0.4203, 0.5116, 0.4209, 0.5793, 0.275, 0.416, 0.7342, 0.4851, 0.5895, 0.6887, 0.7381, 0.4851, 0.5895, 0.6887, 0.5901, 0.6887, 0.7381, 0.9614, 0.7342, 0.6887, 0.7381, 0.8924, 0.5895, 0.6887, 0.7381, 0.6887, 0.5901, 0.8924, 0.5895, 0.308, 0.2743, 0.03658, 0.275, 0.308, 0.4203, 0.03658, 0.275, 0.1043, 0.4209, 0.308, 0.4203, 0.3079, 0.1338, 0.308, 0.2743, 0.5858, 0.1343, 0.308, 0.2743, 0.5793, 0.275, 0.5858, 0.1343, 0.3079, 0.1338, 0.5858, 0.1343, 0.308, 0.04257, 0.308, 0.04257, 0.5858, 0.1343, 0.4816, 0.05213, 0.6888, 0.8832, 0.6887, 0.9678, 0.4109, 0.8761, 0.5151, 0.9582, 0.4109, 0.8761, 0.6887, 0.9678, 0.4109, 0.8761, 0.416, 0.7342, 0.6888, 0.8832, 0.416, 0.7342, 0.6887, 0.7381, 0.6888, 0.8832, 0.6888, 0.8832, 0.6887, 0.7381, 0.9654, 0.8767, 0.6887, 0.7381, 0.9614, 0.7342, 0.9654, 0.8767, 0.6888, 0.8832, 0.9654, 0.8767, 0.6887, 0.9678, 0.6887, 0.9678, 0.9654, 0.8767, 0.858, 0.9604, 0.3079, 0.1338, 0.308, 0.04257, 0.03125, 0.1337, 0.308, 0.04257, 0.1387, 0.04995, 0.03125, 0.1337, 0.3079, 0.1338, 0.03125, 0.1337, 0.308, 0.2743, 0.03125, 0.1337, 0.03658, 0.275, 0.308, 0.2743, 0.7301, 0.1106, 0.703, 0.1026, 0.7604, 0.1141, 0.2664, 0.9014, 0.2363, 0.8963, 0.2926, 0.9078, 0.5151, 0.9582, 0.6887, 0.9678, 0.6865, 0.9593, 0.4816, 0.05213, 0.3102, 0.05104, 0.308, 0.04257, 0.4005, 0.6861, 0.3023, 0.6811, 0.3532, 0.7932, 0.3023, 0.6811, 0.2894, 0.7852, 0.3532, 0.7932, 0.5962, 0.3243, 0.6439, 0.2171, 0.6943, 0.3308, 0.6439, 0.2171, 0.7071, 0.2274, 0.6943, 0.3308, 0.7936, 0.3351, 0.6943, 0.3308, 0.7731, 0.2337, 0.6943, 0.3308, 0.7071, 0.2274, 0.7731, 0.2337, 0.3023, 0.6811, 0.2031, 0.6752, 0.2894, 0.7852, 0.2031, 0.6752, 0.2236, 0.7766, 0.2894, 0.7852, 0.6865, 0.9593, 0.6887, 0.9678, 0.858, 0.9604, 0.308, 0.04257, 0.3102, 0.05104, 0.1387, 0.04995])
me_fe_volcanom1_sp_gmdl_003.materials.append(mat_material_001)
me_fe_volcanom1_sp_gmdl_003.use_remesh_fix_poles = True
me_fe_volcanom1_sp_gmdl_003.use_remesh_preserve_attributes = False
me_fe_volcanom1_sp_gmdl_003.update()
me_fe_volcanom1_sp_gmdl_004 = bpy.data.meshes.new('FE_volcanoM1_Sp.gmdl.004')
me_fe_volcanom1_sp_gmdl_004.from_pydata([(0.02897, -0.5134, -0.02794), (0.08409, -0.5207, -0.03618), (0.06974, -0.5211, -0.02229), (-0.02124, -0.5129, 0.003868), (-0.0212, -0.5129, 0.003868), (0.06974, -0.5211, -0.02229), (0.0866, -0.5209, -0.009004), (0.03445, -0.5135, 0.02829), (0.0997, -0.5209, -0.0239), (0.06742, -0.513, -0.001684), (0.06736, -0.513, -0.001684), (0.0997, -0.5209, -0.0239), (0.001988, -0.2395, -0.05219), (0.005348, -0.3538, -0.02906), (-0.05891, -0.3546, 0.0164), (-0.114, -0.2383, 0.01626), (-0.114, -0.2383, 0.01626), (-0.05893, -0.3546, 0.0164), (0.01157, -0.3585, 0.0537), (0.007114, -0.2385, 0.07849), (0.07699, -0.358, 0.00806), (0.1235, -0.2402, 0.01004), (0.1231, -0.2404, 0.01004), (0.07698, -0.358, 0.00806), (0.007927, -0.157, -0.08868), (-0.1682, -0.1562, 0.004277), (-0.1682, -0.1562, 0.004277), (0.008003, -0.1553, 0.09605), (0.1842, -0.1569, 0.003139), (0.1842, -0.1569, 0.003139), (0.004222, -0.0536, -0.1183), (-0.2521, -0.05366, -0.0004416), (-0.2521, -0.05365, -0.0004416), (0.003477, -0.05067, 0.1199), (0.2608, -0.05355, -0.0007202), (0.2608, -0.05354, -0.0007202), (0.004242, 0.05388, -0.1238), (-0.2808, 0.0524, -0.0002712), (0.000393, 0.1553, -0.06556), (-0.1784, 0.1444, 3.555e-07), (-0.1784, 0.1444, 3.555e-07), (-0.2808, 0.0524, -0.0002712), (0.004247, 0.05845, 0.1236), (0.0003933, 0.1553, 0.06556), (0.2793, 0.05367, -0.0002994), (0.1746, 0.1469, -4.106e-07), (0.1746, 0.1469, -4.106e-07), (0.2793, 0.05367, -0.0002994), (-0.001876, 0.198, -4.103e-08), (-0.001876, 0.198, -4.103e-08)], [], [(0, 1, 3), (1, 2, 3), (4, 5, 7), (5, 6, 7), (7, 6, 9), (6, 8, 9), (0, 10, 1), (10, 11, 1), (15, 12, 14), (12, 13, 14), (16, 17, 19), (17, 18, 19), (21, 19, 20), (19, 18, 20), (12, 22, 13), (22, 23, 13), (25, 24, 15), (24, 12, 15), (26, 16, 27), (16, 19, 27), (28, 27, 21), (27, 19, 21), (29, 22, 24), (24, 22, 12), (30, 24, 31), (24, 25, 31), (32, 26, 33), (26, 27, 33), (34, 33, 28), (33, 27, 28), (30, 35, 24), (35, 29, 24), (36, 30, 37), (30, 31, 37), (36, 37, 38), (38, 37, 39), (42, 43, 41), (40, 41, 43), (41, 32, 42), (32, 33, 42), (42, 33, 44), (33, 34, 44), (42, 44, 43), (43, 44, 45), (36, 38, 47), (38, 46, 47), (36, 47, 30), (47, 35, 30), (6, 5, 8), (1, 11, 2), (40, 43, 48), (39, 49, 38), (14, 13, 3), (13, 0, 3), (17, 4, 18), (4, 7, 18), (20, 18, 9), (18, 7, 9), (13, 23, 0), (23, 10, 0), (48, 43, 45), (38, 49, 46)])
me_fe_volcanom1_sp_gmdl_004.polygons.foreach_set('use_smooth', [True] * 62)
_uv = me_fe_volcanom1_sp_gmdl_004.uv_layers.new(name='UVMap')
_uv.uv.foreach_set('vector', [0.2894, 0.7852, 0.2664, 0.9014, 0.3532, 0.7932, 0.2664, 0.9014, 0.2926, 0.9078, 0.3532, 0.7932, 0.6439, 0.2171, 0.703, 0.1026, 0.7071, 0.2274, 0.703, 0.1026, 0.7301, 0.1106, 0.7071, 0.2274, 0.7071, 0.2274, 0.7301, 0.1106, 0.7731, 0.2337, 0.7301, 0.1106, 0.7604, 0.1141, 0.7731, 0.2337, 0.2894, 0.7852, 0.2236, 0.7766, 0.2664, 0.9014, 0.2236, 0.7766, 0.2363, 0.8963, 0.2664, 0.9014, 0.4564, 0.5469, 0.307, 0.5441, 0.4005, 0.6861, 0.307, 0.5441, 0.3023, 0.6811, 0.4005, 0.6861, 0.5423, 0.4634, 0.5962, 0.3243, 0.6897, 0.467, 0.5962, 0.3243, 0.6943, 0.3308, 0.6897, 0.467, 0.8372, 0.4688, 0.6897, 0.467, 0.7936, 0.3351, 0.6897, 0.467, 0.6943, 0.3308, 0.7936, 0.3351, 0.307, 0.5441, 0.1595, 0.5415, 0.3023, 0.6811, 0.1595, 0.5415, 0.2031, 0.6752, 0.3023, 0.6811, 0.5116, 0.4209, 0.308, 0.4203, 0.4564, 0.5469, 0.308, 0.4203, 0.307, 0.5441, 0.4564, 0.5469, 0.4851, 0.5895, 0.5423, 0.4634, 0.6887, 0.5901, 0.5423, 0.4634, 0.6897, 0.467, 0.6887, 0.5901, 0.8924, 0.5895, 0.6887, 0.5901, 0.8372, 0.4688, 0.6887, 0.5901, 0.6897, 0.467, 0.8372, 0.4688, 0.1043, 0.4209, 0.1595, 0.5415, 0.308, 0.4203, 0.308, 0.4203, 0.1595, 0.5415, 0.307, 0.5441, 0.308, 0.2743, 0.308, 0.4203, 0.5793, 0.275, 0.308, 0.4203, 0.5116, 0.4209, 0.5793, 0.275, 0.416, 0.7342, 0.4851, 0.5895, 0.6887, 0.7381, 0.4851, 0.5895, 0.6887, 0.5901, 0.6887, 0.7381, 0.9614, 0.7342, 0.6887, 0.7381, 0.8924, 0.5895, 0.6887, 0.7381, 0.6887, 0.5901, 0.8924, 0.5895, 0.308, 0.2743, 0.03658, 0.275, 0.308, 0.4203, 0.03658, 0.275, 0.1043, 0.4209, 0.308, 0.4203, 0.3079, 0.1338, 0.308, 0.2743, 0.5858, 0.1343, 0.308, 0.2743, 0.5793, 0.275, 0.5858, 0.1343, 0.3079, 0.1338, 0.5858, 0.1343, 0.308, 0.04257, 0.308, 0.04257, 0.5858, 0.1343, 0.4816, 0.05213, 0.6888, 0.8832, 0.6887, 0.9678, 0.4109, 0.8761, 0.5151, 0.9582, 0.4109, 0.8761, 0.6887, 0.9678, 0.4109, 0.8761, 0.416, 0.7342, 0.6888, 0.8832, 0.416, 0.7342, 0.6887, 0.7381, 0.6888, 0.8832, 0.6888, 0.8832, 0.6887, 0.7381, 0.9654, 0.8767, 0.6887, 0.7381, 0.9614, 0.7342, 0.9654, 0.8767, 0.6888, 0.8832, 0.9654, 0.8767, 0.6887, 0.9678, 0.6887, 0.9678, 0.9654, 0.8767, 0.858, 0.9604, 0.3079, 0.1338, 0.308, 0.04257, 0.03125, 0.1337, 0.308, 0.04257, 0.1387, 0.04995, 0.03125, 0.1337, 0.3079, 0.1338, 0.03125, 0.1337, 0.308, 0.2743, 0.03125, 0.1337, 0.03658, 0.275, 0.308, 0.2743, 0.7301, 0.1106, 0.703, 0.1026, 0.7604, 0.1141, 0.2664, 0.9014, 0.2363, 0.8963, 0.2926, 0.9078, 0.5151, 0.9582, 0.6887, 0.9678, 0.6865, 0.9593, 0.4816, 0.05213, 0.3102, 0.05104, 0.308, 0.04257, 0.4005, 0.6861, 0.3023, 0.6811, 0.3532, 0.7932, 0.3023, 0.6811, 0.2894, 0.7852, 0.3532, 0.7932, 0.5962, 0.3243, 0.6439, 0.2171, 0.6943, 0.3308, 0.6439, 0.2171, 0.7071, 0.2274, 0.6943, 0.3308, 0.7936, 0.3351, 0.6943, 0.3308, 0.7731, 0.2337, 0.6943, 0.3308, 0.7071, 0.2274, 0.7731, 0.2337, 0.3023, 0.6811, 0.2031, 0.6752, 0.2894, 0.7852, 0.2031, 0.6752, 0.2236, 0.7766, 0.2894, 0.7852, 0.6865, 0.9593, 0.6887, 0.9678, 0.858, 0.9604, 0.308, 0.04257, 0.3102, 0.05104, 0.1387, 0.04995])
me_fe_volcanom1_sp_gmdl_004.materials.append(mat_material_001)
me_fe_volcanom1_sp_gmdl_004.use_remesh_fix_poles = True
me_fe_volcanom1_sp_gmdl_004.use_remesh_preserve_attributes = False
me_fe_volcanom1_sp_gmdl_004.update()
me_fe_mushroom1_lt7_gmdl_001 = bpy.data.meshes.new('FE_mushroom1_Lt7.gmdl.001')
me_fe_mushroom1_lt7_gmdl_001.from_pydata([(0.01338, -0.5899, 0.9967), (0.007731, -0.31, 0.9528), (-0.005357, -0.3127, 0.9437), (-0.01946, -0.6067, 0.9713), (-0.01946, -0.6067, 0.9713), (-0.005357, -0.3127, 0.9437), (0.006106, -0.3297, 0.9345), (0.009406, -0.5706, 0.9477), (0.01915, -0.3128, 0.9406), (0.04189, -0.5706, 0.9716), (0.04189, -0.5706, 0.9716), (0.01915, -0.3128, 0.9406), (0.003111, -0.7817, 0.4281), (0.008896, -0.7732, 0.8099), (-0.04104, -0.7393, 0.7932), (-0.07779, -0.7124, 0.4531), (-0.07779, -0.7124, 0.4531), (-0.04104, -0.7393, 0.7932), (0.005249, -0.6899, 0.7758), (0.001283, -0.6334, 0.4824), (0.05512, -0.7221, 0.7924), (0.0822, -0.7034, 0.4594), (0.0822, -0.7034, 0.4594), (0.05512, -0.7221, 0.7924), (0.0009769, -0.5932, 0.1255), (-0.12, -0.5139, 0.22), (-0.12, -0.5139, 0.22), (0.0005457, -0.4329, 0.3157), (0.1216, -0.5142, 0.223), (0.1216, -0.5142, 0.223), (0.0005976, -0.2518, -0.1294), (-0.1815, -0.1919, 0.0324), (-0.1815, -0.1919, 0.0324), (0.0004676, -0.1227, 0.1935), (0.1826, -0.1923, 0.03309), (0.1826, -0.1923, 0.03309), (0.0007117, 0.04843, -0.2107), (-0.2003, 0.05772, -0.01254), (0.0006848, 0.1555, -0.1112), (-0.1278, 0.1447, 0.0001179), (-0.1278, 0.1447, 0.0001179), (-0.2003, 0.05772, -0.01254), (0.0007124, 0.08279, 0.1953), (0.0006852, 0.1555, 0.1114), (0.2008, 0.05847, -0.01259), (0.1259, 0.1471, 0.0001176), (0.1259, 0.1471, 0.0001176), (0.2008, 0.05847, -0.01259), (-0.000946, 0.1982, 0.0001177), (-0.000946, 0.1982, 0.0001177)], [], [(0, 1, 3), (1, 2, 3), (4, 5, 7), (5, 6, 7), (7, 6, 9), (6, 8, 9), (0, 10, 1), (10, 11, 1), (15, 12, 14), (12, 13, 14), (16, 17, 19), (17, 18, 19), (21, 19, 20), (19, 18, 20), (12, 22, 13), (22, 23, 13), (25, 24, 15), (24, 12, 15), (26, 16, 27), (16, 19, 27), (28, 27, 21), (27, 19, 21), (29, 22, 24), (24, 22, 12), (30, 24, 31), (24, 25, 31), (32, 26, 33), (26, 27, 33), (34, 33, 28), (33, 27, 28), (30, 35, 24), (35, 29, 24), (36, 30, 37), (30, 31, 37), (36, 37, 38), (38, 37, 39), (42, 43, 41), (40, 41, 43), (41, 32, 42), (32, 33, 42), (42, 33, 44), (33, 34, 44), (42, 44, 43), (43, 44, 45), (36, 38, 47), (38, 46, 47), (36, 47, 30), (47, 35, 30), (6, 5, 8), (1, 11, 2), (40, 43, 48), (39, 49, 38), (14, 13, 3), (13, 0, 3), (17, 4, 18), (4, 7, 18), (20, 18, 9), (18, 7, 9), (13, 23, 0), (23, 10, 0), (48, 43, 45), (38, 49, 46)])
me_fe_mushroom1_lt7_gmdl_001.polygons.foreach_set('use_smooth', [True] * 62)
_uv = me_fe_mushroom1_lt7_gmdl_001.uv_layers.new(name='UVMap')
_uv.uv.foreach_set('vector', [0.1296, -0.7476, 0.1271, -0.735, 0.1365, -0.7468, 0.1271, -0.735, 0.13, -0.7343, 0.1365, -0.7468, 0.168, -0.8092, 0.1744, -0.8216, 0.1749, -0.808, 0.1744, -0.8216, 0.1774, -0.8207, 0.1749, -0.808, 0.1749, -0.808, 0.1774, -0.8207, 0.182, -0.8074, 0.1774, -0.8207, 0.1806, -0.8203, 0.182, -0.8074, 0.1296, -0.7476, 0.1225, -0.7485, 0.1271, -0.735, 0.1225, -0.7485, 0.1239, -0.7356, 0.1271, -0.735, 0.1477, -0.7734, 0.1315, -0.7737, 0.1417, -0.7584, 0.1315, -0.7737, 0.131, -0.7589, 0.1417, -0.7584, 0.157, -0.7825, 0.1629, -0.7976, 0.173, -0.7821, 0.1629, -0.7976, 0.1735, -0.7968, 0.173, -0.7821, 0.189, -0.7819, 0.173, -0.7821, 0.1842, -0.7964, 0.173, -0.7821, 0.1735, -0.7968, 0.1842, -0.7964, 0.1315, -0.7737, 0.1156, -0.774, 0.131, -0.7589, 0.1156, -0.774, 0.1203, -0.7595, 0.131, -0.7589, 0.1537, -0.7871, 0.1316, -0.7871, 0.1477, -0.7734, 0.1316, -0.7871, 0.1315, -0.7737, 0.1477, -0.7734, 0.1508, -0.7688, 0.157, -0.7825, 0.1729, -0.7688, 0.157, -0.7825, 0.173, -0.7821, 0.1729, -0.7688, 0.1949, -0.7688, 0.1729, -0.7688, 0.189, -0.7819, 0.1729, -0.7688, 0.173, -0.7821, 0.189, -0.7819, 0.1096, -0.7871, 0.1156, -0.774, 0.1316, -0.7871, 0.1316, -0.7871, 0.1156, -0.774, 0.1315, -0.7737, 0.1316, -0.803, 0.1316, -0.7871, 0.161, -0.8029, 0.1316, -0.7871, 0.1537, -0.7871, 0.161, -0.8029, 0.1433, -0.7531, 0.1508, -0.7688, 0.1729, -0.7527, 0.1508, -0.7688, 0.1729, -0.7688, 0.1729, -0.7527, 0.2024, -0.7531, 0.1729, -0.7527, 0.1949, -0.7688, 0.1729, -0.7527, 0.1729, -0.7688, 0.1949, -0.7688, 0.1316, -0.803, 0.1022, -0.8029, 0.1316, -0.7871, 0.1022, -0.8029, 0.1096, -0.7871, 0.1316, -0.7871, 0.1316, -0.8182, 0.1316, -0.803, 0.1617, -0.8181, 0.1316, -0.803, 0.161, -0.8029, 0.1617, -0.8181, 0.1316, -0.8182, 0.1617, -0.8181, 0.1316, -0.8281, 0.1316, -0.8281, 0.1617, -0.8181, 0.1504, -0.827, 0.1729, -0.737, 0.1729, -0.7278, 0.1428, -0.7378, 0.1541, -0.7289, 0.1428, -0.7378, 0.1729, -0.7278, 0.1428, -0.7378, 0.1433, -0.7531, 0.1729, -0.737, 0.1433, -0.7531, 0.1729, -0.7527, 0.1729, -0.737, 0.1729, -0.737, 0.1729, -0.7527, 0.2029, -0.7377, 0.1729, -0.7527, 0.2024, -0.7531, 0.2029, -0.7377, 0.1729, -0.737, 0.2029, -0.7377, 0.1729, -0.7278, 0.1729, -0.7278, 0.2029, -0.7377, 0.1912, -0.7286, 0.1316, -0.8182, 0.1316, -0.8281, 0.1017, -0.8182, 0.1316, -0.8281, 0.1133, -0.8273, 0.1017, -0.8182, 0.1316, -0.8182, 0.1017, -0.8182, 0.1316, -0.803, 0.1017, -0.8182, 0.1022, -0.8029, 0.1316, -0.803, 0.1774, -0.8207, 0.1744, -0.8216, 0.1806, -0.8203, 0.1271, -0.735, 0.1239, -0.7356, 0.13, -0.7343, 0.1541, -0.7289, 0.1729, -0.7278, 0.1726, -0.7288, 0.1504, -0.827, 0.1319, -0.8271, 0.1316, -0.8281, 0.1417, -0.7584, 0.131, -0.7589, 0.1365, -0.7468, 0.131, -0.7589, 0.1296, -0.7476, 0.1365, -0.7468, 0.1629, -0.7976, 0.168, -0.8092, 0.1735, -0.7968, 0.168, -0.8092, 0.1749, -0.808, 0.1735, -0.7968, 0.1842, -0.7964, 0.1735, -0.7968, 0.182, -0.8074, 0.1735, -0.7968, 0.1749, -0.808, 0.182, -0.8074, 0.131, -0.7589, 0.1203, -0.7595, 0.1296, -0.7476, 0.1203, -0.7595, 0.1225, -0.7485, 0.1296, -0.7476, 0.1726, -0.7288, 0.1729, -0.7278, 0.1912, -0.7286, 0.1316, -0.8281, 0.1319, -0.8271, 0.1133, -0.8273])
me_fe_mushroom1_lt7_gmdl_001.use_remesh_fix_poles = True
me_fe_mushroom1_lt7_gmdl_001.use_remesh_preserve_attributes = False
me_fe_mushroom1_lt7_gmdl_001.update()
me_fe_bumpy3_mp1_gmdl_003 = bpy.data.meshes.new('FE_bumpy3_Mp1.gmdl.003')
me_fe_bumpy3_mp1_gmdl_003.from_pydata([(0.004745, -1.355, -0.02154), (-0.01335, -1.533, -0.2154), (-0.02744, -1.549, -0.2089), (-0.02636, -1.371, 0.00735), (-0.02636, -1.371, 0.00735), (-0.02744, -1.549, -0.2089), (-0.01628, -1.566, -0.2004), (0.001599, -1.398, 0.03044), (-0.002929, -1.551, -0.2111), (0.03316, -1.382, -0.0001218), (0.03316, -1.382, -0.0001218), (-0.002929, -1.551, -0.2111), (0.01235, -0.8394, 0.04743), (0.01208, -1.137, 0.06287), (-0.03686, -1.149, 0.1164), (-0.06814, -0.8343, 0.1349), (-0.06814, -0.8343, 0.1349), (-0.03686, -1.149, 0.1164), (0.009598, -1.173, 0.1594), (0.01073, -0.833, 0.2169), (0.05839, -1.162, 0.1046), (0.09123, -0.8404, 0.1295), (0.09123, -0.8404, 0.1295), (0.05839, -1.162, 0.1046), (0.003251, -0.577, -0.08949), (-0.1179, -0.5589, 0.03898), (-0.1179, -0.5589, 0.03898), (0.002427, -0.5385, 0.167), (0.1236, -0.5594, 0.03894), (0.1236, -0.5594, 0.03894), (-0.0005647, -0.1966, -0.185), (-0.1827, -0.1872, -0.005995), (-0.1827, -0.1872, -0.005995), (-0.000944, -0.1663, 0.1763), (0.1813, -0.1862, -0.005801), (0.1813, -0.1862, -0.005801), (-1.396e-05, 0.06097, -0.2065), (-0.2012, 0.06196, -0.003131), (-1.516e-07, 0.1553, -0.1113), (-0.1285, 0.1444, 1.876e-06), (-0.1285, 0.1444, 1.876e-06), (-0.2012, 0.06196, -0.003131), (-2.455e-05, 0.07259, 0.2049), (3.493e-07, 0.1553, 0.1113), (0.1999, 0.06297, -0.00313), (0.1252, 0.1469, 1.169e-06), (0.1252, 0.1469, 1.169e-06), (0.1999, 0.06297, -0.00313), (-0.001631, 0.198, 1.583e-06), (-0.001631, 0.198, 1.583e-06)], [], [(0, 1, 3), (1, 2, 3), (4, 5, 7), (5, 6, 7), (7, 6, 9), (6, 8, 9), (0, 10, 1), (10, 11, 1), (15, 12, 14), (12, 13, 14), (16, 17, 19), (17, 18, 19), (21, 19, 20), (19, 18, 20), (12, 22, 13), (22, 23, 13), (25, 24, 15), (24, 12, 15), (26, 16, 27), (16, 19, 27), (28, 27, 21), (27, 19, 21), (29, 22, 24), (24, 22, 12), (30, 24, 31), (24, 25, 31), (32, 26, 33), (26, 27, 33), (34, 33, 28), (33, 27, 28), (30, 35, 24), (35, 29, 24), (36, 30, 37), (30, 31, 37), (36, 37, 38), (38, 37, 39), (42, 43, 41), (40, 41, 43), (41, 32, 42), (32, 33, 42), (42, 33, 44), (33, 34, 44), (42, 44, 43), (43, 44, 45), (36, 38, 47), (38, 46, 47), (36, 47, 30), (47, 35, 30), (6, 5, 8), (1, 11, 2), (40, 43, 48), (39, 49, 38), (14, 13, 3), (13, 0, 3), (17, 4, 18), (4, 7, 18), (20, 18, 9), (18, 7, 9), (13, 23, 0), (23, 10, 0), (48, 43, 45), (38, 49, 46)])
me_fe_bumpy3_mp1_gmdl_003.polygons.foreach_set('use_smooth', [True] * 62)
_uv = me_fe_bumpy3_mp1_gmdl_003.uv_layers.new(name='UVMap')
_uv.uv.foreach_set('vector', [0.1861, -0.7278, 0.1839, -0.7166, 0.1923, -0.7271, 0.1839, -0.7166, 0.1865, -0.716, 0.1923, -0.7271, 0.2203, -0.7826, 0.226, -0.7936, 0.2264, -0.7816, 0.226, -0.7936, 0.2286, -0.7928, 0.2264, -0.7816, 0.2264, -0.7816, 0.2286, -0.7928, 0.2328, -0.781, 0.2286, -0.7928, 0.2315, -0.7925, 0.2328, -0.781, 0.1861, -0.7278, 0.1798, -0.7286, 0.1839, -0.7166, 0.1798, -0.7286, 0.181, -0.7171, 0.1839, -0.7166, 0.2022, -0.7508, 0.1878, -0.7511, 0.1969, -0.7374, 0.1878, -0.7511, 0.1874, -0.7379, 0.1969, -0.7374, 0.2105, -0.7588, 0.2157, -0.7722, 0.2247, -0.7585, 0.2157, -0.7722, 0.2252, -0.7716, 0.2247, -0.7585, 0.2389, -0.7583, 0.2247, -0.7585, 0.2347, -0.7712, 0.2247, -0.7585, 0.2252, -0.7716, 0.2347, -0.7712, 0.1878, -0.7511, 0.1736, -0.7513, 0.1874, -0.7379, 0.1736, -0.7513, 0.1778, -0.7384, 0.1874, -0.7379, 0.2076, -0.7629, 0.1879, -0.763, 0.2022, -0.7508, 0.1879, -0.763, 0.1878, -0.7511, 0.2022, -0.7508, 0.205, -0.7467, 0.2105, -0.7588, 0.2246, -0.7466, 0.2105, -0.7588, 0.2247, -0.7585, 0.2246, -0.7466, 0.2443, -0.7467, 0.2246, -0.7466, 0.2389, -0.7583, 0.2246, -0.7466, 0.2247, -0.7585, 0.2389, -0.7583, 0.1683, -0.7629, 0.1736, -0.7513, 0.1879, -0.763, 0.1879, -0.763, 0.1736, -0.7513, 0.1878, -0.7511, 0.1879, -0.7771, 0.1879, -0.763, 0.2141, -0.777, 0.1879, -0.763, 0.2076, -0.7629, 0.2141, -0.777, 0.1983, -0.7327, 0.205, -0.7467, 0.2246, -0.7324, 0.205, -0.7467, 0.2246, -0.7466, 0.2246, -0.7324, 0.2509, -0.7327, 0.2246, -0.7324, 0.2443, -0.7467, 0.2246, -0.7324, 0.2246, -0.7466, 0.2443, -0.7467, 0.1879, -0.7771, 0.1618, -0.777, 0.1879, -0.763, 0.1618, -0.777, 0.1683, -0.7629, 0.1879, -0.763, 0.1879, -0.7906, 0.1879, -0.7771, 0.2147, -0.7905, 0.1879, -0.7771, 0.2141, -0.777, 0.2147, -0.7905, 0.1879, -0.7906, 0.2147, -0.7905, 0.1879, -0.7994, 0.1879, -0.7994, 0.2147, -0.7905, 0.2047, -0.7985, 0.2246, -0.7184, 0.2246, -0.7102, 0.1979, -0.7191, 0.2079, -0.7111, 0.1979, -0.7191, 0.2246, -0.7102, 0.1979, -0.7191, 0.1983, -0.7327, 0.2246, -0.7184, 0.1983, -0.7327, 0.2246, -0.7324, 0.2246, -0.7184, 0.2246, -0.7184, 0.2246, -0.7324, 0.2513, -0.719, 0.2246, -0.7324, 0.2509, -0.7327, 0.2513, -0.719, 0.2246, -0.7184, 0.2513, -0.719, 0.2246, -0.7102, 0.2246, -0.7102, 0.2513, -0.719, 0.2409, -0.7109, 0.1879, -0.7906, 0.1879, -0.7994, 0.1613, -0.7906, 0.1879, -0.7994, 0.1716, -0.7987, 0.1613, -0.7906, 0.1879, -0.7906, 0.1613, -0.7906, 0.1879, -0.7771, 0.1613, -0.7906, 0.1618, -0.777, 0.1879, -0.7771, 0.2286, -0.7928, 0.226, -0.7936, 0.2315, -0.7925, 0.1839, -0.7166, 0.181, -0.7171, 0.1865, -0.716, 0.2079, -0.7111, 0.2246, -0.7102, 0.2244, -0.711, 0.2047, -0.7985, 0.1881, -0.7986, 0.1879, -0.7994, 0.1969, -0.7374, 0.1874, -0.7379, 0.1923, -0.7271, 0.1874, -0.7379, 0.1861, -0.7278, 0.1923, -0.7271, 0.2157, -0.7722, 0.2203, -0.7826, 0.2252, -0.7716, 0.2203, -0.7826, 0.2264, -0.7816, 0.2252, -0.7716, 0.2347, -0.7712, 0.2252, -0.7716, 0.2328, -0.781, 0.2252, -0.7716, 0.2264, -0.7816, 0.2328, -0.781, 0.1874, -0.7379, 0.1778, -0.7384, 0.1861, -0.7278, 0.1778, -0.7384, 0.1798, -0.7286, 0.1861, -0.7278, 0.2244, -0.711, 0.2246, -0.7102, 0.2409, -0.7109, 0.1879, -0.7994, 0.1881, -0.7986, 0.1716, -0.7987])
me_fe_bumpy3_mp1_gmdl_003.use_remesh_fix_poles = True
me_fe_bumpy3_mp1_gmdl_003.use_remesh_preserve_attributes = False
me_fe_bumpy3_mp1_gmdl_003.update()
me_fe_volcanom1_sp_gmdl_006 = bpy.data.meshes.new('FE_volcanoM1_Sp.gmdl.006')
me_fe_volcanom1_sp_gmdl_006.from_pydata([(0.0293, -0.3844, 0.646), (0.0869, -0.1607, 0.5711), (0.07256, -0.1665, 0.5552), (-0.0209, -0.3866, 0.6124), (-0.02087, -0.3866, 0.6124), (0.07256, -0.1665, 0.5552), (0.08941, -0.1808, 0.5525), (0.03479, -0.3658, 0.5928), (0.1025, -0.1678, 0.5598), (0.06776, -0.3858, 0.6183), (0.0677, -0.3858, 0.6184), (0.1025, -0.1678, 0.5598), (0.001993, -0.532, 0.2819), (0.005363, -0.511, 0.5445), (-0.05889, -0.47, 0.5249), (-0.114, -0.4673, 0.3043), (-0.114, -0.4673, 0.3043), (-0.05892, -0.47, 0.5249), (0.01158, -0.4353, 0.5109), (0.007119, -0.4093, 0.3269), (0.077, -0.4764, 0.5308), (0.1235, -0.4744, 0.3055), (0.1231, -0.4745, 0.3058), (0.077, -0.4764, 0.5308), (0.00792, -0.4057, 0.07552), (-0.1682, -0.3459, 0.1467), (-0.1682, -0.3459, 0.1467), (0.007997, -0.2868, 0.217), (0.1841, -0.348, 0.147), (0.1841, -0.348, 0.147), (0.004222, -0.1813, -0.08731), (-0.2521, -0.1407, 0.0234), (-0.2521, -0.1407, 0.02339), (0.003477, -0.09275, 0.134), (0.2608, -0.1406, 0.02305), (0.2608, -0.1406, 0.02304), (0.004242, 0.04823, -0.1275), (-0.2808, 0.0531, -0.004047), (0.000393, 0.1553, -0.06556), (-0.1784, 0.1444, 3.555e-07), (-0.1784, 0.1444, 3.555e-07), (-0.2808, 0.0531, -0.004047), (0.004247, 0.07167, 0.1189), (0.0003933, 0.1553, 0.06556), (0.2793, 0.05542, -0.004216), (0.1746, 0.1469, -4.106e-07), (0.1746, 0.1469, -4.106e-07), (0.2793, 0.05542, -0.004215), (-0.001876, 0.198, -4.103e-08), (-0.001876, 0.198, -4.103e-08)], [], [(0, 1, 3), (1, 2, 3), (4, 5, 7), (5, 6, 7), (7, 6, 9), (6, 8, 9), (0, 10, 1), (10, 11, 1), (15, 12, 14), (12, 13, 14), (16, 17, 19), (17, 18, 19), (21, 19, 20), (19, 18, 20), (12, 22, 13), (22, 23, 13), (25, 24, 15), (24, 12, 15), (26, 16, 27), (16, 19, 27), (28, 27, 21), (27, 19, 21), (29, 22, 24), (24, 22, 12), (30, 24, 31), (24, 25, 31), (32, 26, 33), (26, 27, 33), (34, 33, 28), (33, 27, 28), (30, 35, 24), (35, 29, 24), (36, 30, 37), (30, 31, 37), (36, 37, 38), (38, 37, 39), (42, 43, 41), (40, 41, 43), (41, 32, 42), (32, 33, 42), (42, 33, 44), (33, 34, 44), (42, 44, 43), (43, 44, 45), (36, 38, 47), (38, 46, 47), (36, 47, 30), (47, 35, 30), (6, 5, 8), (1, 11, 2), (40, 43, 48), (39, 49, 38), (14, 13, 3), (13, 0, 3), (17, 4, 18), (4, 7, 18), (20, 18, 9), (18, 7, 9), (13, 23, 0), (23, 10, 0), (48, 43, 45), (38, 49, 46)])
me_fe_volcanom1_sp_gmdl_006.polygons.foreach_set('use_smooth', [True] * 62)
_uv = me_fe_volcanom1_sp_gmdl_006.uv_layers.new(name='UVMap')
_uv.uv.foreach_set('vector', [0.2894, 0.7852, 0.2664, 0.9014, 0.3532, 0.7932, 0.2664, 0.9014, 0.2926, 0.9078, 0.3532, 0.7932, 0.6439, 0.2171, 0.703, 0.1026, 0.7071, 0.2274, 0.703, 0.1026, 0.7301, 0.1106, 0.7071, 0.2274, 0.7071, 0.2274, 0.7301, 0.1106, 0.7731, 0.2337, 0.7301, 0.1106, 0.7604, 0.1141, 0.7731, 0.2337, 0.2894, 0.7852, 0.2236, 0.7766, 0.2664, 0.9014, 0.2236, 0.7766, 0.2363, 0.8963, 0.2664, 0.9014, 0.4564, 0.5469, 0.307, 0.5441, 0.4005, 0.6861, 0.307, 0.5441, 0.3023, 0.6811, 0.4005, 0.6861, 0.5423, 0.4634, 0.5962, 0.3243, 0.6897, 0.467, 0.5962, 0.3243, 0.6943, 0.3308, 0.6897, 0.467, 0.8372, 0.4688, 0.6897, 0.467, 0.7936, 0.3351, 0.6897, 0.467, 0.6943, 0.3308, 0.7936, 0.3351, 0.307, 0.5441, 0.1595, 0.5415, 0.3023, 0.6811, 0.1595, 0.5415, 0.2031, 0.6752, 0.3023, 0.6811, 0.5116, 0.4209, 0.308, 0.4203, 0.4564, 0.5469, 0.308, 0.4203, 0.307, 0.5441, 0.4564, 0.5469, 0.4851, 0.5895, 0.5423, 0.4634, 0.6887, 0.5901, 0.5423, 0.4634, 0.6897, 0.467, 0.6887, 0.5901, 0.8924, 0.5895, 0.6887, 0.5901, 0.8372, 0.4688, 0.6887, 0.5901, 0.6897, 0.467, 0.8372, 0.4688, 0.1043, 0.4209, 0.1595, 0.5415, 0.308, 0.4203, 0.308, 0.4203, 0.1595, 0.5415, 0.307, 0.5441, 0.308, 0.2743, 0.308, 0.4203, 0.5793, 0.275, 0.308, 0.4203, 0.5116, 0.4209, 0.5793, 0.275, 0.416, 0.7342, 0.4851, 0.5895, 0.6887, 0.7381, 0.4851, 0.5895, 0.6887, 0.5901, 0.6887, 0.7381, 0.9614, 0.7342, 0.6887, 0.7381, 0.8924, 0.5895, 0.6887, 0.7381, 0.6887, 0.5901, 0.8924, 0.5895, 0.308, 0.2743, 0.03658, 0.275, 0.308, 0.4203, 0.03658, 0.275, 0.1043, 0.4209, 0.308, 0.4203, 0.3079, 0.1338, 0.308, 0.2743, 0.5858, 0.1343, 0.308, 0.2743, 0.5793, 0.275, 0.5858, 0.1343, 0.3079, 0.1338, 0.5858, 0.1343, 0.308, 0.04257, 0.308, 0.04257, 0.5858, 0.1343, 0.4816, 0.05213, 0.6888, 0.8832, 0.6887, 0.9678, 0.4109, 0.8761, 0.5151, 0.9582, 0.4109, 0.8761, 0.6887, 0.9678, 0.4109, 0.8761, 0.416, 0.7342, 0.6888, 0.8832, 0.416, 0.7342, 0.6887, 0.7381, 0.6888, 0.8832, 0.6888, 0.8832, 0.6887, 0.7381, 0.9654, 0.8767, 0.6887, 0.7381, 0.9614, 0.7342, 0.9654, 0.8767, 0.6888, 0.8832, 0.9654, 0.8767, 0.6887, 0.9678, 0.6887, 0.9678, 0.9654, 0.8767, 0.858, 0.9604, 0.3079, 0.1338, 0.308, 0.04257, 0.03125, 0.1337, 0.308, 0.04257, 0.1387, 0.04995, 0.03125, 0.1337, 0.3079, 0.1338, 0.03125, 0.1337, 0.308, 0.2743, 0.03125, 0.1337, 0.03658, 0.275, 0.308, 0.2743, 0.7301, 0.1106, 0.703, 0.1026, 0.7604, 0.1141, 0.2664, 0.9014, 0.2363, 0.8963, 0.2926, 0.9078, 0.5151, 0.9582, 0.6887, 0.9678, 0.6865, 0.9593, 0.4816, 0.05213, 0.3102, 0.05104, 0.308, 0.04257, 0.4005, 0.6861, 0.3023, 0.6811, 0.3532, 0.7932, 0.3023, 0.6811, 0.2894, 0.7852, 0.3532, 0.7932, 0.5962, 0.3243, 0.6439, 0.2171, 0.6943, 0.3308, 0.6439, 0.2171, 0.7071, 0.2274, 0.6943, 0.3308, 0.7936, 0.3351, 0.6943, 0.3308, 0.7731, 0.2337, 0.6943, 0.3308, 0.7071, 0.2274, 0.7731, 0.2337, 0.3023, 0.6811, 0.2031, 0.6752, 0.2894, 0.7852, 0.2031, 0.6752, 0.2236, 0.7766, 0.2894, 0.7852, 0.6865, 0.9593, 0.6887, 0.9678, 0.858, 0.9604, 0.308, 0.04257, 0.3102, 0.05104, 0.1387, 0.04995])
me_fe_volcanom1_sp_gmdl_006.materials.append(mat_material_001)
me_fe_volcanom1_sp_gmdl_006.use_remesh_fix_poles = True
me_fe_volcanom1_sp_gmdl_006.use_remesh_preserve_attributes = False
me_fe_volcanom1_sp_gmdl_006.update()
arm_armature = bpy.data.armatures.new('Armature')  # bones are not reproduced

# ---- objects
ob_armature = bpy.data.objects.new('Armature', arm_armature)
ob_0_927744_s_58_7167_t_50_t_s1_0x_40_clean_002 = bpy.data.objects.new('0,927744 S 58,7167 T 50 t_s1 0x 40_clean.002', me_fe_volcanom1_sp_gmdl_005)
ob_0_798516_s_58_7167_t1_t_s0_0x_59_9472 = bpy.data.objects.new('0,798516 S 58,7167 T1 t_s0 0x 59,9472', me_fe_volcanom1_sp_gmdl_001)
ob_0_860706_s1_t_89_1438_t_s0_0x_72_9422 = bpy.data.objects.new('0,860706 S1 T 89,1438 t_s0 0x 72,9422', me_fe_domes3_lt_gmdl)
ob_1_077880_s_40_3167_t1_t_s0_0x_40 = bpy.data.objects.new('1,077880 S 40,3167 T1 t_s0 0x 40', me_fe_crystal1_mp_gmdl_001)
ob_0_927744_s_58_7167_t_50_t_s1_0x_40 = bpy.data.objects.new('0,927744 S 58,7167 T 50 t_s1 0x 40', me_fe_volcanom1_sp_gmdl_002)
ob_0_927744_s_58_7167_t_50_t_s1_0x_40_clean_002_clean = bpy.data.objects.new('0,927744 S 58,7167 T 50 t_s1 0x 40_clean.002_clean', me_fe_volcanom1_sp_gmdl_003)
ob_0_927744_s_58_7167_t_50_t_s1_0x_40_clean_002_clean_001 = bpy.data.objects.new('0,927744 S 58,7167 T 50 t_s1 0x 40_clean.002_clean.001', me_fe_volcanom1_sp_gmdl_004)
ob_2_651167_st1_t_s_47_2435_0x_92_1908 = bpy.data.objects.new('2,651167 ST1 t_s 47,2435 0x 92,1908', me_fe_mushroom1_lt7_gmdl_001)
ob_0_927744_st1_t_s_40_5283_0x_11_5291 = bpy.data.objects.new('0,927744 ST1 t_s 40,5283 0x 11,5291', me_fe_bumpy3_mp1_gmdl_003)
ob_0_927744_s_58_7167_t_50_t_s1_0x_40_clean_002_clean_002 = bpy.data.objects.new('0,927744 S 58,7167 T 50 t_s1 0x 40_clean.002_clean.002', me_fe_volcanom1_sp_gmdl_006)

# ---- transforms, parenting, visibility, modifiers, constraints
ob_armature.location = (0.0, 0.0, 0.0)
ob_0_927744_s_58_7167_t_50_t_s1_0x_40_clean_002.parent = ob_armature
ob_0_927744_s_58_7167_t_50_t_s1_0x_40_clean_002.location = (0.0, 0.0, 0.0)
_vg = ob_0_927744_s_58_7167_t_50_t_s1_0x_40_clean_002.vertex_groups.new(name='Bone')
for _i, _w in zip([0, 1, 2, 3, 4, 5, 6, 7, 8, 9, 10, 11, 12, 13, 14, 15, 16, 17, 18, 19, 20, 21, 22, 23, 24, 25, 26, 27, 28, 29, 30, 31, 32, 33, 34, 35, 36, 37, 38, 39, 40, 41, 42, 43, 44, 45, 46, 47, 48, 49], [0.0, 0.0, 0.0, 9.537e-06, 9.358e-06, 0.0, 1.502e-05, 6.676e-06, 3.868e-05, 0.0, 0.0, 3.868e-05, 0.0, 0.0, 8.702e-06, 0.0, 2.539e-05, 1.907e-06, 2.146e-06, 0.0, 0.0, 0.0, 0.0, 1.788e-06, 4.411e-06, 0.0, 0.0, 0.0, 0.0, 1.037e-05, 0.0, 1.252e-06, 0.0, 0.0, 0.0, 1.752e-05, 4.196e-05, 3.046e-05, 1.0, 1.0, 1.0, 0.0, 9.656e-06, 1.0, 0.0001647, 1.0, 1.0, 0.0004544, 1.0, 1.0]): _vg.add([_i], _w, 'REPLACE')
_vg = ob_0_927744_s_58_7167_t_50_t_s1_0x_40_clean_002.vertex_groups.new(name='Bone.001')
for _i, _w in zip([36, 37, 41, 42, 44, 47], [1.0, 1.0, 1.0, 1.0, 0.9998, 0.9995]): _vg.add([_i], _w, 'REPLACE')
_vg = ob_0_927744_s_58_7167_t_50_t_s1_0x_40_clean_002.vertex_groups.new(name='Bone.002')
for _i, _w in zip([30, 31, 32, 33, 34, 35], [1.0, 1.0, 1.0, 1.0, 1.0, 1.0]): _vg.add([_i], _w, 'REPLACE')
_vg = ob_0_927744_s_58_7167_t_50_t_s1_0x_40_clean_002.vertex_groups.new(name='Bone.003')
for _i, _w in zip([24, 25, 26, 27, 28, 29], [1.0, 1.0, 1.0, 1.0, 1.0, 1.0]): _vg.add([_i], _w, 'REPLACE')
_vg = ob_0_927744_s_58_7167_t_50_t_s1_0x_40_clean_002.vertex_groups.new(name='Bone.004')
for _i, _w in zip([12, 15, 16, 19, 21, 22], [1.0, 1.0, 1.0, 1.0, 1.0, 1.0]): _vg.add([_i], _w, 'REPLACE')
_vg = ob_0_927744_s_58_7167_t_50_t_s1_0x_40_clean_002.vertex_groups.new(name='Bone.005')
for _i, _w in zip([13, 14, 17, 18, 20, 23], [1.0, 1.0, 1.0, 1.0, 1.0, 1.0]): _vg.add([_i], _w, 'REPLACE')
_vg = ob_0_927744_s_58_7167_t_50_t_s1_0x_40_clean_002.vertex_groups.new(name='Bone.006')
for _i, _w in zip([0, 3, 4, 7, 9, 10], [1.0, 1.0, 1.0, 1.0, 1.0, 1.0]): _vg.add([_i], _w, 'REPLACE')
_vg = ob_0_927744_s_58_7167_t_50_t_s1_0x_40_clean_002.vertex_groups.new(name='Bone.007')
for _i, _w in zip([1, 2, 5, 6, 8, 11], [1.0, 1.0, 1.0, 1.0, 1.0, 1.0]): _vg.add([_i], _w, 'REPLACE')
_m = ob_0_927744_s_58_7167_t_50_t_s1_0x_40_clean_002.modifiers.new('Armature', 'ARMATURE')
_m.object = ob_armature
ob_0_798516_s_58_7167_t1_t_s0_0x_59_9472.location = (0.0, 0.0, 0.0)
_vg = ob_0_798516_s_58_7167_t1_t_s0_0x_59_9472.vertex_groups.new(name='bone-0')
_vg = ob_0_798516_s_58_7167_t1_t_s0_0x_59_9472.vertex_groups.new(name='bone-1')
_vg = ob_0_798516_s_58_7167_t1_t_s0_0x_59_9472.vertex_groups.new(name='bone-2')
_vg = ob_0_798516_s_58_7167_t1_t_s0_0x_59_9472.vertex_groups.new(name='bone-3')
_vg = ob_0_798516_s_58_7167_t1_t_s0_0x_59_9472.vertex_groups.new(name='bone-4')
_vg = ob_0_798516_s_58_7167_t1_t_s0_0x_59_9472.vertex_groups.new(name='bone-5')
_vg = ob_0_798516_s_58_7167_t1_t_s0_0x_59_9472.vertex_groups.new(name='bone-6')
_vg = ob_0_798516_s_58_7167_t1_t_s0_0x_59_9472.vertex_groups.new(name='bone-7')
_vg = ob_0_798516_s_58_7167_t1_t_s0_0x_59_9472.vertex_groups.new(name='bone-8')
_vg = ob_0_798516_s_58_7167_t1_t_s0_0x_59_9472.vertex_groups.new(name='bone-9')
_vg = ob_0_798516_s_58_7167_t1_t_s0_0x_59_9472.vertex_groups.new(name='bone-10')
_vg = ob_0_798516_s_58_7167_t1_t_s0_0x_59_9472.vertex_groups.new(name='bone-11')
_vg = ob_0_798516_s_58_7167_t1_t_s0_0x_59_9472.vertex_groups.new(name='bone-12')
ob_0_860706_s1_t_89_1438_t_s0_0x_72_9422.location = (0.0, 0.0, 0.0)
_vg = ob_0_860706_s1_t_89_1438_t_s0_0x_72_9422.vertex_groups.new(name='bone-0')
_vg = ob_0_860706_s1_t_89_1438_t_s0_0x_72_9422.vertex_groups.new(name='bone-1')
_vg = ob_0_860706_s1_t_89_1438_t_s0_0x_72_9422.vertex_groups.new(name='bone-2')
_vg = ob_0_860706_s1_t_89_1438_t_s0_0x_72_9422.vertex_groups.new(name='bone-3')
_vg = ob_0_860706_s1_t_89_1438_t_s0_0x_72_9422.vertex_groups.new(name='bone-4')
_vg = ob_0_860706_s1_t_89_1438_t_s0_0x_72_9422.vertex_groups.new(name='bone-5')
_vg = ob_0_860706_s1_t_89_1438_t_s0_0x_72_9422.vertex_groups.new(name='bone-6')
_vg = ob_0_860706_s1_t_89_1438_t_s0_0x_72_9422.vertex_groups.new(name='bone-7')
_vg = ob_0_860706_s1_t_89_1438_t_s0_0x_72_9422.vertex_groups.new(name='bone-8')
_vg = ob_0_860706_s1_t_89_1438_t_s0_0x_72_9422.vertex_groups.new(name='bone-9')
_vg = ob_0_860706_s1_t_89_1438_t_s0_0x_72_9422.vertex_groups.new(name='bone-10')
_vg = ob_0_860706_s1_t_89_1438_t_s0_0x_72_9422.vertex_groups.new(name='bone-11')
_vg = ob_0_860706_s1_t_89_1438_t_s0_0x_72_9422.vertex_groups.new(name='bone-12')
_vg = ob_0_860706_s1_t_89_1438_t_s0_0x_72_9422.vertex_groups.new(name='bone-13')
_vg = ob_0_860706_s1_t_89_1438_t_s0_0x_72_9422.vertex_groups.new(name='bone-14')
_vg = ob_0_860706_s1_t_89_1438_t_s0_0x_72_9422.vertex_groups.new(name='bone-15')
_vg = ob_0_860706_s1_t_89_1438_t_s0_0x_72_9422.vertex_groups.new(name='bone-16')
_vg = ob_0_860706_s1_t_89_1438_t_s0_0x_72_9422.vertex_groups.new(name='bone-17')
_vg = ob_0_860706_s1_t_89_1438_t_s0_0x_72_9422.vertex_groups.new(name='bone-18')
_vg = ob_0_860706_s1_t_89_1438_t_s0_0x_72_9422.vertex_groups.new(name='bone-19')
_vg = ob_0_860706_s1_t_89_1438_t_s0_0x_72_9422.vertex_groups.new(name='bone-20')
_vg = ob_0_860706_s1_t_89_1438_t_s0_0x_72_9422.vertex_groups.new(name='bone-21')
_vg = ob_0_860706_s1_t_89_1438_t_s0_0x_72_9422.vertex_groups.new(name='bone-22')
_vg = ob_0_860706_s1_t_89_1438_t_s0_0x_72_9422.vertex_groups.new(name='bone-23')
_vg = ob_0_860706_s1_t_89_1438_t_s0_0x_72_9422.vertex_groups.new(name='bone-24')
_vg = ob_0_860706_s1_t_89_1438_t_s0_0x_72_9422.vertex_groups.new(name='bone-25')
_vg = ob_0_860706_s1_t_89_1438_t_s0_0x_72_9422.vertex_groups.new(name='bone-26')
_vg = ob_0_860706_s1_t_89_1438_t_s0_0x_72_9422.vertex_groups.new(name='bone-27')
_vg = ob_0_860706_s1_t_89_1438_t_s0_0x_72_9422.vertex_groups.new(name='bone-28')
_vg = ob_0_860706_s1_t_89_1438_t_s0_0x_72_9422.vertex_groups.new(name='bone-29')
_vg = ob_0_860706_s1_t_89_1438_t_s0_0x_72_9422.vertex_groups.new(name='bone-30')
_vg = ob_0_860706_s1_t_89_1438_t_s0_0x_72_9422.vertex_groups.new(name='bone-31')
_vg = ob_0_860706_s1_t_89_1438_t_s0_0x_72_9422.vertex_groups.new(name='bone-32')
_vg = ob_0_860706_s1_t_89_1438_t_s0_0x_72_9422.vertex_groups.new(name='bone-33')
_vg = ob_0_860706_s1_t_89_1438_t_s0_0x_72_9422.vertex_groups.new(name='bone-34')
_vg = ob_0_860706_s1_t_89_1438_t_s0_0x_72_9422.vertex_groups.new(name='bone-35')
_vg = ob_0_860706_s1_t_89_1438_t_s0_0x_72_9422.vertex_groups.new(name='bone-36')
_vg = ob_0_860706_s1_t_89_1438_t_s0_0x_72_9422.vertex_groups.new(name='bone-37')
_vg = ob_0_860706_s1_t_89_1438_t_s0_0x_72_9422.vertex_groups.new(name='bone-38')
_vg = ob_0_860706_s1_t_89_1438_t_s0_0x_72_9422.vertex_groups.new(name='bone-39')
ob_1_077880_s_40_3167_t1_t_s0_0x_40.location = (0.0, 0.0, 0.0)
_vg = ob_1_077880_s_40_3167_t1_t_s0_0x_40.vertex_groups.new(name='bone-0')
_vg = ob_1_077880_s_40_3167_t1_t_s0_0x_40.vertex_groups.new(name='bone-1')
_vg = ob_1_077880_s_40_3167_t1_t_s0_0x_40.vertex_groups.new(name='bone-2')
_vg = ob_1_077880_s_40_3167_t1_t_s0_0x_40.vertex_groups.new(name='bone-3')
_vg = ob_1_077880_s_40_3167_t1_t_s0_0x_40.vertex_groups.new(name='bone-4')
_vg = ob_1_077880_s_40_3167_t1_t_s0_0x_40.vertex_groups.new(name='bone-5')
_vg = ob_1_077880_s_40_3167_t1_t_s0_0x_40.vertex_groups.new(name='bone-6')
_vg = ob_1_077880_s_40_3167_t1_t_s0_0x_40.vertex_groups.new(name='bone-7')
_vg = ob_1_077880_s_40_3167_t1_t_s0_0x_40.vertex_groups.new(name='bone-8')
_vg = ob_1_077880_s_40_3167_t1_t_s0_0x_40.vertex_groups.new(name='bone-9')
_vg = ob_1_077880_s_40_3167_t1_t_s0_0x_40.vertex_groups.new(name='bone-10')
_vg = ob_1_077880_s_40_3167_t1_t_s0_0x_40.vertex_groups.new(name='bone-11')
_vg = ob_1_077880_s_40_3167_t1_t_s0_0x_40.vertex_groups.new(name='bone-12')
_vg = ob_1_077880_s_40_3167_t1_t_s0_0x_40.vertex_groups.new(name='bone-13')
_vg = ob_1_077880_s_40_3167_t1_t_s0_0x_40.vertex_groups.new(name='bone-14')
_vg = ob_1_077880_s_40_3167_t1_t_s0_0x_40.vertex_groups.new(name='bone-15')
_vg = ob_1_077880_s_40_3167_t1_t_s0_0x_40.vertex_groups.new(name='bone-16')
_vg = ob_1_077880_s_40_3167_t1_t_s0_0x_40.vertex_groups.new(name='bone-17')
_vg = ob_1_077880_s_40_3167_t1_t_s0_0x_40.vertex_groups.new(name='bone-18')
_vg = ob_1_077880_s_40_3167_t1_t_s0_0x_40.vertex_groups.new(name='bone-19')
_vg = ob_1_077880_s_40_3167_t1_t_s0_0x_40.vertex_groups.new(name='bone-20')
_vg = ob_1_077880_s_40_3167_t1_t_s0_0x_40.vertex_groups.new(name='bone-21')
_vg = ob_1_077880_s_40_3167_t1_t_s0_0x_40.vertex_groups.new(name='bone-22')
ob_0_927744_s_58_7167_t_50_t_s1_0x_40.location = (0.0, 0.0, 0.0)
_vg = ob_0_927744_s_58_7167_t_50_t_s1_0x_40.vertex_groups.new(name='bone-0')
_vg = ob_0_927744_s_58_7167_t_50_t_s1_0x_40.vertex_groups.new(name='bone-1')
_vg = ob_0_927744_s_58_7167_t_50_t_s1_0x_40.vertex_groups.new(name='bone-2')
_vg = ob_0_927744_s_58_7167_t_50_t_s1_0x_40.vertex_groups.new(name='bone-3')
_vg = ob_0_927744_s_58_7167_t_50_t_s1_0x_40.vertex_groups.new(name='bone-4')
_vg = ob_0_927744_s_58_7167_t_50_t_s1_0x_40.vertex_groups.new(name='bone-5')
_vg = ob_0_927744_s_58_7167_t_50_t_s1_0x_40.vertex_groups.new(name='bone-6')
_vg = ob_0_927744_s_58_7167_t_50_t_s1_0x_40.vertex_groups.new(name='bone-7')
_vg = ob_0_927744_s_58_7167_t_50_t_s1_0x_40.vertex_groups.new(name='bone-8')
_vg = ob_0_927744_s_58_7167_t_50_t_s1_0x_40.vertex_groups.new(name='bone-9')
_vg = ob_0_927744_s_58_7167_t_50_t_s1_0x_40.vertex_groups.new(name='bone-10')
_vg = ob_0_927744_s_58_7167_t_50_t_s1_0x_40.vertex_groups.new(name='bone-11')
_vg = ob_0_927744_s_58_7167_t_50_t_s1_0x_40.vertex_groups.new(name='bone-12')
ob_0_927744_s_58_7167_t_50_t_s1_0x_40_clean_002_clean.location = (0.0, 0.0, 0.0)
_vg = ob_0_927744_s_58_7167_t_50_t_s1_0x_40_clean_002_clean.vertex_groups.new(name='Bone')
_vg = ob_0_927744_s_58_7167_t_50_t_s1_0x_40_clean_002_clean.vertex_groups.new(name='Bone.001')
_vg = ob_0_927744_s_58_7167_t_50_t_s1_0x_40_clean_002_clean.vertex_groups.new(name='Bone.002')
_vg = ob_0_927744_s_58_7167_t_50_t_s1_0x_40_clean_002_clean.vertex_groups.new(name='Bone.003')
_vg = ob_0_927744_s_58_7167_t_50_t_s1_0x_40_clean_002_clean.vertex_groups.new(name='Bone.004')
_vg = ob_0_927744_s_58_7167_t_50_t_s1_0x_40_clean_002_clean.vertex_groups.new(name='Bone.005')
_vg = ob_0_927744_s_58_7167_t_50_t_s1_0x_40_clean_002_clean.vertex_groups.new(name='Bone.006')
_vg = ob_0_927744_s_58_7167_t_50_t_s1_0x_40_clean_002_clean.vertex_groups.new(name='Bone.007')
ob_0_927744_s_58_7167_t_50_t_s1_0x_40_clean_002_clean_001.location = (0.0, 0.0, 0.0)
_vg = ob_0_927744_s_58_7167_t_50_t_s1_0x_40_clean_002_clean_001.vertex_groups.new(name='Bone')
_vg = ob_0_927744_s_58_7167_t_50_t_s1_0x_40_clean_002_clean_001.vertex_groups.new(name='Bone.001')
_vg = ob_0_927744_s_58_7167_t_50_t_s1_0x_40_clean_002_clean_001.vertex_groups.new(name='Bone.002')
_vg = ob_0_927744_s_58_7167_t_50_t_s1_0x_40_clean_002_clean_001.vertex_groups.new(name='Bone.003')
_vg = ob_0_927744_s_58_7167_t_50_t_s1_0x_40_clean_002_clean_001.vertex_groups.new(name='Bone.004')
_vg = ob_0_927744_s_58_7167_t_50_t_s1_0x_40_clean_002_clean_001.vertex_groups.new(name='Bone.005')
_vg = ob_0_927744_s_58_7167_t_50_t_s1_0x_40_clean_002_clean_001.vertex_groups.new(name='Bone.006')
_vg = ob_0_927744_s_58_7167_t_50_t_s1_0x_40_clean_002_clean_001.vertex_groups.new(name='Bone.007')
ob_2_651167_st1_t_s_47_2435_0x_92_1908.location = (0.0, 0.0, 0.0)
_vg = ob_2_651167_st1_t_s_47_2435_0x_92_1908.vertex_groups.new(name='bone-0')
_vg = ob_2_651167_st1_t_s_47_2435_0x_92_1908.vertex_groups.new(name='bone-1')
_vg = ob_2_651167_st1_t_s_47_2435_0x_92_1908.vertex_groups.new(name='bone-2')
_vg = ob_2_651167_st1_t_s_47_2435_0x_92_1908.vertex_groups.new(name='bone-3')
_vg = ob_2_651167_st1_t_s_47_2435_0x_92_1908.vertex_groups.new(name='bone-4')
_vg = ob_2_651167_st1_t_s_47_2435_0x_92_1908.vertex_groups.new(name='bone-5')
_vg = ob_2_651167_st1_t_s_47_2435_0x_92_1908.vertex_groups.new(name='bone-6')
_vg = ob_2_651167_st1_t_s_47_2435_0x_92_1908.vertex_groups.new(name='bone-7')
_vg = ob_2_651167_st1_t_s_47_2435_0x_92_1908.vertex_groups.new(name='bone-8')
_vg = ob_2_651167_st1_t_s_47_2435_0x_92_1908.vertex_groups.new(name='bone-9')
_vg = ob_2_651167_st1_t_s_47_2435_0x_92_1908.vertex_groups.new(name='bone-10')
_vg = ob_2_651167_st1_t_s_47_2435_0x_92_1908.vertex_groups.new(name='bone-11')
_vg = ob_2_651167_st1_t_s_47_2435_0x_92_1908.vertex_groups.new(name='bone-12')
_vg = ob_2_651167_st1_t_s_47_2435_0x_92_1908.vertex_groups.new(name='bone-13')
_vg = ob_2_651167_st1_t_s_47_2435_0x_92_1908.vertex_groups.new(name='bone-14')
_vg = ob_2_651167_st1_t_s_47_2435_0x_92_1908.vertex_groups.new(name='bone-15')
_vg = ob_2_651167_st1_t_s_47_2435_0x_92_1908.vertex_groups.new(name='bone-16')
_vg = ob_2_651167_st1_t_s_47_2435_0x_92_1908.vertex_groups.new(name='bone-17')
_vg = ob_2_651167_st1_t_s_47_2435_0x_92_1908.vertex_groups.new(name='bone-18')
_vg = ob_2_651167_st1_t_s_47_2435_0x_92_1908.vertex_groups.new(name='bone-19')
_vg = ob_2_651167_st1_t_s_47_2435_0x_92_1908.vertex_groups.new(name='bone-20')
_vg = ob_2_651167_st1_t_s_47_2435_0x_92_1908.vertex_groups.new(name='bone-21')
_vg = ob_2_651167_st1_t_s_47_2435_0x_92_1908.vertex_groups.new(name='bone-22')
_vg = ob_2_651167_st1_t_s_47_2435_0x_92_1908.vertex_groups.new(name='bone-23')
_vg = ob_2_651167_st1_t_s_47_2435_0x_92_1908.vertex_groups.new(name='bone-24')
_vg = ob_2_651167_st1_t_s_47_2435_0x_92_1908.vertex_groups.new(name='bone-25')
_vg = ob_2_651167_st1_t_s_47_2435_0x_92_1908.vertex_groups.new(name='bone-26')
_vg = ob_2_651167_st1_t_s_47_2435_0x_92_1908.vertex_groups.new(name='bone-27')
_vg = ob_2_651167_st1_t_s_47_2435_0x_92_1908.vertex_groups.new(name='bone-28')
_vg = ob_2_651167_st1_t_s_47_2435_0x_92_1908.vertex_groups.new(name='bone-29')
_vg = ob_2_651167_st1_t_s_47_2435_0x_92_1908.vertex_groups.new(name='bone-30')
_vg = ob_2_651167_st1_t_s_47_2435_0x_92_1908.vertex_groups.new(name='bone-31')
_vg = ob_2_651167_st1_t_s_47_2435_0x_92_1908.vertex_groups.new(name='bone-32')
ob_0_927744_st1_t_s_40_5283_0x_11_5291.location = (0.0, 0.0, 0.0)
_vg = ob_0_927744_st1_t_s_40_5283_0x_11_5291.vertex_groups.new(name='bone-0')
_vg = ob_0_927744_st1_t_s_40_5283_0x_11_5291.vertex_groups.new(name='bone-1')
_vg = ob_0_927744_st1_t_s_40_5283_0x_11_5291.vertex_groups.new(name='bone-2')
_vg = ob_0_927744_st1_t_s_40_5283_0x_11_5291.vertex_groups.new(name='bone-3')
_vg = ob_0_927744_st1_t_s_40_5283_0x_11_5291.vertex_groups.new(name='bone-4')
_vg = ob_0_927744_st1_t_s_40_5283_0x_11_5291.vertex_groups.new(name='bone-5')
_vg = ob_0_927744_st1_t_s_40_5283_0x_11_5291.vertex_groups.new(name='bone-6')
_vg = ob_0_927744_st1_t_s_40_5283_0x_11_5291.vertex_groups.new(name='bone-7')
_vg = ob_0_927744_st1_t_s_40_5283_0x_11_5291.vertex_groups.new(name='bone-8')
_vg = ob_0_927744_st1_t_s_40_5283_0x_11_5291.vertex_groups.new(name='bone-9')
_vg = ob_0_927744_st1_t_s_40_5283_0x_11_5291.vertex_groups.new(name='bone-10')
_vg = ob_0_927744_st1_t_s_40_5283_0x_11_5291.vertex_groups.new(name='bone-11')
_vg = ob_0_927744_st1_t_s_40_5283_0x_11_5291.vertex_groups.new(name='bone-12')
_vg = ob_0_927744_st1_t_s_40_5283_0x_11_5291.vertex_groups.new(name='bone-13')
_vg = ob_0_927744_st1_t_s_40_5283_0x_11_5291.vertex_groups.new(name='bone-14')
_vg = ob_0_927744_st1_t_s_40_5283_0x_11_5291.vertex_groups.new(name='bone-15')
_vg = ob_0_927744_st1_t_s_40_5283_0x_11_5291.vertex_groups.new(name='bone-16')
_vg = ob_0_927744_st1_t_s_40_5283_0x_11_5291.vertex_groups.new(name='bone-17')
_vg = ob_0_927744_st1_t_s_40_5283_0x_11_5291.vertex_groups.new(name='bone-18')
_vg = ob_0_927744_st1_t_s_40_5283_0x_11_5291.vertex_groups.new(name='bone-19')
_vg = ob_0_927744_st1_t_s_40_5283_0x_11_5291.vertex_groups.new(name='bone-20')
_vg = ob_0_927744_st1_t_s_40_5283_0x_11_5291.vertex_groups.new(name='bone-21')
_vg = ob_0_927744_st1_t_s_40_5283_0x_11_5291.vertex_groups.new(name='bone-22')
_vg = ob_0_927744_st1_t_s_40_5283_0x_11_5291.vertex_groups.new(name='bone-23')
_vg = ob_0_927744_st1_t_s_40_5283_0x_11_5291.vertex_groups.new(name='bone-24')
_vg = ob_0_927744_st1_t_s_40_5283_0x_11_5291.vertex_groups.new(name='bone-25')
_vg = ob_0_927744_st1_t_s_40_5283_0x_11_5291.vertex_groups.new(name='bone-26')
_vg = ob_0_927744_st1_t_s_40_5283_0x_11_5291.vertex_groups.new(name='bone-27')
_vg = ob_0_927744_st1_t_s_40_5283_0x_11_5291.vertex_groups.new(name='bone-28')
_vg = ob_0_927744_st1_t_s_40_5283_0x_11_5291.vertex_groups.new(name='bone-29')
_vg = ob_0_927744_st1_t_s_40_5283_0x_11_5291.vertex_groups.new(name='bone-30')
_vg = ob_0_927744_st1_t_s_40_5283_0x_11_5291.vertex_groups.new(name='bone-31')
_vg = ob_0_927744_st1_t_s_40_5283_0x_11_5291.vertex_groups.new(name='bone-32')
_vg = ob_0_927744_st1_t_s_40_5283_0x_11_5291.vertex_groups.new(name='bone-33')
_vg = ob_0_927744_st1_t_s_40_5283_0x_11_5291.vertex_groups.new(name='bone-34')
ob_0_927744_s_58_7167_t_50_t_s1_0x_40_clean_002_clean_002.location = (0.0, 0.0, 0.0)
_vg = ob_0_927744_s_58_7167_t_50_t_s1_0x_40_clean_002_clean_002.vertex_groups.new(name='Bone')
_vg = ob_0_927744_s_58_7167_t_50_t_s1_0x_40_clean_002_clean_002.vertex_groups.new(name='Bone.001')
_vg = ob_0_927744_s_58_7167_t_50_t_s1_0x_40_clean_002_clean_002.vertex_groups.new(name='Bone.002')
_vg = ob_0_927744_s_58_7167_t_50_t_s1_0x_40_clean_002_clean_002.vertex_groups.new(name='Bone.003')
_vg = ob_0_927744_s_58_7167_t_50_t_s1_0x_40_clean_002_clean_002.vertex_groups.new(name='Bone.004')
_vg = ob_0_927744_s_58_7167_t_50_t_s1_0x_40_clean_002_clean_002.vertex_groups.new(name='Bone.005')
_vg = ob_0_927744_s_58_7167_t_50_t_s1_0x_40_clean_002_clean_002.vertex_groups.new(name='Bone.006')
_vg = ob_0_927744_s_58_7167_t_50_t_s1_0x_40_clean_002_clean_002.vertex_groups.new(name='Bone.007')

# ---- collection membership
scene.collection.objects.link(ob_armature)
scene.collection.objects.link(ob_0_927744_s_58_7167_t_50_t_s1_0x_40_clean_002)
scene.collection.objects.link(ob_0_798516_s_58_7167_t1_t_s0_0x_59_9472)
scene.collection.objects.link(ob_0_860706_s1_t_89_1438_t_s0_0x_72_9422)
scene.collection.objects.link(ob_1_077880_s_40_3167_t1_t_s0_0x_40)
scene.collection.objects.link(ob_0_927744_s_58_7167_t_50_t_s1_0x_40)
scene.collection.objects.link(ob_0_927744_s_58_7167_t_50_t_s1_0x_40_clean_002_clean)
scene.collection.objects.link(ob_0_927744_s_58_7167_t_50_t_s1_0x_40_clean_002_clean_001)
scene.collection.objects.link(ob_2_651167_st1_t_s_47_2435_0x_92_1908)
scene.collection.objects.link(ob_0_927744_st1_t_s_40_5283_0x_11_5291)
scene.collection.objects.link(ob_0_927744_s_58_7167_t_50_t_s1_0x_40_clean_002_clean_002)

# ---- scene / render settings (as saved in the file)
scene.frame_start = 1; scene.frame_end = 250; scene.frame_set(0)
scene.render.engine = 'BLENDER_EEVEE_NEXT'
scene.cycles.sampling_pattern = 'TABULATED_SOBOL'
scene.cycles.use_light_tree = False
scene.view_settings.view_transform = 'Filmic'
bpy.context.view_layer.update()

# ---- added for rendering (the .blend has no active camera and no usable light): camera, sun
cam_auto = bpy.data.cameras.new('AutoCamera')
cam_auto.lens = 50.0
cam_auto.sensor_width = 36.0
cam_auto.clip_end = 1000.0
ob_auto_camera = bpy.data.objects.new('AutoCamera', cam_auto)
scene.collection.objects.link(ob_auto_camera)
ob_auto_camera.location = (2.28174, -3.26319, 2.1024)
ob_auto_camera.rotation_euler = (1.09748, -7.21219e-08, 0.694738)
scene.camera = ob_auto_camera
light_auto_sun = bpy.data.lights.new('AutoSun', 'SUN')
light_auto_sun.energy = 3.0
light_auto_sun.angle = 0.0523599
ob_auto_sun = bpy.data.objects.new('AutoSun', light_auto_sun)
scene.collection.objects.link(ob_auto_sun)
ob_auto_sun.rotation_euler = (0.872665, 0.174533, 0.523599)
bpy.context.view_layer.update()
